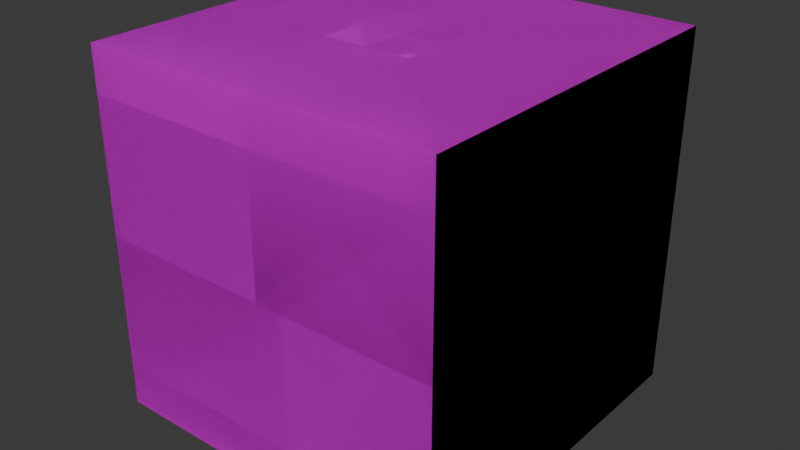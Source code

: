 # Source: models.blend  (saved by Blender 4.2.66; exported with 4.5.12 LTS)
import bpy
from mathutils import Matrix  # noqa: F401  (used for matrix-valued properties, if any)

bpy.ops.wm.read_factory_settings(use_empty=True)
scene = bpy.context.scene
scene.name = 'Scene'

# ---- collections
col_collection = bpy.data.collections.new('Collection'); scene.collection.children.link(col_collection)

# ---- images (referenced by path relative to the original .blend; pixels are not part of the script)
import os
ASSET_DIR = os.environ.get("B2B_ASSET_DIR", "")  # directory of the original .blend (textures are referenced by path, not embedded)
HERE = os.path.dirname(os.path.abspath(__file__))  # packed textures are extracted next to this script under _unpacked/

def load_image(name, relpath, width, height, colorspace="sRGB"):
    """Load a texture the original file referenced (path relative to the .blend, or extracted next to this script)."""
    p = next((c for c in (os.path.join(HERE, relpath), os.path.join(ASSET_DIR, relpath)) if relpath and os.path.exists(c)), "")
    if p:
        img = bpy.data.images.load(p, check_existing=True)
        img.name = name
    else:  # same state as the original file: an image datablock whose file is absent (Cycles renders it pink)
        img = bpy.data.images.new(name, width, height)
        img.source = "FILE"
        img.filepath = "//" + (relpath or name)
    img.colorspace_settings.name = colorspace
    return img
img_terrain_png = load_image('terrain.png', 'terrain.png', 1024, 1024, 'sRGB')

# ---- materials (node trees are filled in below, after node groups)
mat_material = bpy.data.materials.new('Material')
mat_material.alpha_threshold = 0.0
mat_material.use_transparent_shadow = False
mat_material.roughness = 0.5
mat_material.line_color = (0.0, 0.0, 0.0, 1.0)

# ---- material node trees
mat_material.use_nodes = True; mat_material.node_tree.nodes.clear()
_N = mat_material.node_tree.nodes; _L = mat_material.node_tree.links
n0 = _N.new('ShaderNodeOutputMaterial'); n0.name = 'Material Output'; n0.location = (300, 300)
n1 = _N.new('ShaderNodeBsdfPrincipled'); n1.name = 'Principled BSDF'; n1.location = (10, 300)
n1.inputs[3].default_value = 1.45
n2 = _N.new('ShaderNodeTexImage'); n2.name = 'Image Texture'; n2.location = (-280, 280)
n2.image = img_terrain_png
n2.interpolation = 'Closest'
_L.new(n1.outputs[0], n0.inputs[0])
_L.new(n2.outputs[0], n1.inputs[0])
n0.is_active_output = True

# ---- world
world_world = bpy.data.worlds.new('World'); scene.world = world_world
world_world.use_nodes = True; world_world.node_tree.nodes.clear()
_N = world_world.node_tree.nodes; _L = world_world.node_tree.links
n0 = _N.new('ShaderNodeOutputWorld'); n0.name = 'World Output'; n0.location = (300, 300)
n1 = _N.new('ShaderNodeBackground'); n1.name = 'Background'; n1.location = (10, 300)
n1.inputs[0].default_value = (0.05088, 0.05088, 0.05088, 1.0)
_L.new(n1.outputs[0], n0.inputs[0])
n0.is_active_output = True
world_world.color = (0.05088, 0.05088, 0.05088)
world_world.sun_shadow_jitter_overblur = 0.0

# ---- meshes
me_00_cube = bpy.data.meshes.new('00_Cube')
me_00_cube.from_pydata([(-0.5, -0.5, 0.5), (-0.5, 0.5, 0.5), (-0.5, -0.5, -0.5), (-0.5, 0.5, -0.5), (0.5, -0.5, 0.5), (0.5, 0.5, 0.5), (0.5, -0.5, -0.5), (0.5, 0.5, -0.5)], [], [(1, 2, 0), (3, 6, 2), (7, 4, 6), (5, 0, 4), (6, 0, 2), (3, 5, 7), (1, 3, 2), (3, 7, 6), (7, 5, 4), (5, 1, 0), (6, 4, 0), (3, 1, 5)])
_uv = me_00_cube.uv_layers.new(name='UVMap')
_uv.uv.foreach_set('vector', [0.125, 1.0, 0.0625, 0.9375, 0.125, 0.9375, 0.125, 1.0, 0.0625, 0.9375, 0.125, 0.9375, 0.125, 1.0, 0.0625, 0.9375, 0.125, 0.9375, 0.125, 1.0, 0.0625, 0.9375, 0.125, 0.9375, 0.125, 1.0, 0.0625, 0.9375, 0.0625, 1.0, 0.0625, 1.0, 0.125, 0.9375, 0.125, 1.0, 0.125, 1.0, 0.0625, 1.0, 0.0625, 0.9375, 0.125, 1.0, 0.0625, 1.0, 0.0625, 0.9375, 0.125, 1.0, 0.0625, 1.0, 0.0625, 0.9375, 0.125, 1.0, 0.0625, 1.0, 0.0625, 0.9375, 0.125, 1.0, 0.125, 0.9375, 0.0625, 0.9375, 0.0625, 1.0, 0.0625, 0.9375, 0.125, 0.9375])
me_00_cube.materials.append(mat_material)
me_00_cube.update()
me_00_cube.normals_split_custom_set([tuple(v) for v in zip(*[iter([-1.0, 0.0, 0.0, -1.0, 0.0, 0.0, -1.0, 0.0, 0.0, 0.0, 0.0, -1.0, 0.0, 0.0, -1.0, 0.0, 0.0, -1.0, 1.0, 0.0, 0.0, 1.0, 0.0, 0.0, 1.0, 0.0, 0.0, 0.0, 0.0, 1.0, 0.0, 0.0, 1.0, 0.0, 0.0, 1.0, 0.0, -1.0, 0.0, 0.0, -1.0, 0.0, 0.0, -1.0, 0.0, 0.0, 1.0, 0.0, 0.0, 1.0, 0.0, 0.0, 1.0, 0.0, -1.0, 0.0, 0.0, -1.0, 0.0, 0.0, -1.0, 0.0, 0.0, 0.0, 0.0, -1.0, 0.0, 0.0, -1.0, 0.0, 0.0, -1.0, 1.0, 0.0, 0.0, 1.0, 0.0, 0.0, 1.0, 0.0, 0.0, 0.0, 0.0, 1.0, 0.0, 0.0, 1.0, 0.0, 0.0, 1.0, 0.0, -1.0, 0.0, 0.0, -1.0, 0.0, 0.0, -1.0, 0.0, 0.0, 1.0, 0.0, 0.0, 1.0, 0.0, 0.0, 1.0, 0.0])] * 3)])
me_01_cross = bpy.data.meshes.new('01_Cross')
me_01_cross.from_pydata([(-0.3536, -0.5, 0.3536), (0.3536, -0.5, -0.3536), (-0.3536, 0.5, 0.3536), (0.3536, 0.5, -0.3536), (0.3536, -0.5, 0.3536), (-0.3536, -0.5, -0.3536), (0.3536, 0.5, 0.3536), (-0.3536, 0.5, -0.3536), (0.3536, -0.5, -0.3536), (-0.3536, -0.5, 0.3536), (0.3536, 0.5, -0.3536), (-0.3536, 0.5, 0.3536), (-0.3536, -0.5, -0.3536), (0.3536, -0.5, 0.3536), (-0.3536, 0.5, -0.3536), (0.3536, 0.5, 0.3536)], [], [(1, 2, 0), (5, 6, 4), (9, 10, 8), (13, 14, 12), (1, 3, 2), (5, 7, 6), (9, 11, 10), (13, 15, 14)])
_uv = me_01_cross.uv_layers.new(name='UVMap')
_uv.uv.foreach_set('vector', [1.0, 0.9375, 0.9375, 1.0, 0.9375, 0.9375, 1.0, 0.9375, 0.9375, 1.0, 0.9375, 0.9375, 1.0, 0.9375, 0.9375, 1.0, 0.9375, 0.9375, 1.0, 0.9375, 0.9375, 1.0, 0.9375, 0.9375, 1.0, 0.9375, 1.0, 1.0, 0.9375, 1.0, 1.0, 0.9375, 1.0, 1.0, 0.9375, 1.0, 1.0, 0.9375, 1.0, 1.0, 0.9375, 1.0, 1.0, 0.9375, 1.0, 1.0, 0.9375, 1.0])
me_01_cross.materials.append(mat_material)
me_01_cross.update()
me_01_cross.normals_split_custom_set([tuple(v) for v in zip(*[iter([0.7071, 0.0, 0.7071, 0.7071, 0.0, 0.7071, 0.7071, 0.0, 0.7071, 0.7071, 0.0, -0.7071, 0.7071, 0.0, -0.7071, 0.7071, 0.0, -0.7071, -0.7071, 0.0, -0.7071, -0.7071, 0.0, -0.7071, -0.7071, 0.0, -0.7071, -0.7071, 0.0, 0.7071, -0.7071, 0.0, 0.7071, -0.7071, 0.0, 0.7071, 0.7071, 0.0, 0.7071, 0.7071, 0.0, 0.7071, 0.7071, 0.0, 0.7071, 0.7071, 0.0, -0.7071, 0.7071, 0.0, -0.7071, 0.7071, 0.0, -0.7071, -0.7071, 0.0, -0.7071, -0.7071, 0.0, -0.7071, -0.7071, 0.0, -0.7071, -0.7071, 0.0, 0.7071, -0.7071, 0.0, 0.7071, -0.7071, 0.0, 0.7071])] * 3)])
me_02_fluid = bpy.data.meshes.new('02_Fluid')
me_02_fluid.from_pydata([(-0.5, -0.5, 0.5), (-0.5, 0.375, 0.5), (-0.5, -0.5, -0.5), (-0.5, 0.375, -0.5), (0.5, -0.5, 0.5), (0.5, 0.375, 0.5), (0.5, -0.5, -0.5), (0.5, 0.375, -0.5)], [], [(1, 2, 0), (3, 6, 2), (7, 4, 6), (5, 0, 4), (6, 0, 2), (3, 5, 7), (1, 3, 2), (3, 7, 6), (7, 5, 4), (5, 1, 0), (6, 4, 0), (3, 1, 5)])
_uv = me_02_fluid.uv_layers.new(name='UVMap')
_uv.uv.foreach_set('vector', [0.8125, 0.2422, 0.875, 0.1875, 0.8125, 0.1875, 0.8125, 0.2422, 0.875, 0.1875, 0.8125, 0.1875, 0.875, 0.2422, 0.8125, 0.1875, 0.875, 0.1875, 0.875, 0.2422, 0.8125, 0.1875, 0.875, 0.1875, 0.875, 0.25, 0.8125, 0.1875, 0.8125, 0.25, 0.8125, 0.25, 0.875, 0.1875, 0.875, 0.25, 0.8125, 0.2422, 0.875, 0.2422, 0.875, 0.1875, 0.8125, 0.2422, 0.875, 0.2422, 0.875, 0.1875, 0.875, 0.2422, 0.8125, 0.2422, 0.8125, 0.1875, 0.875, 0.2422, 0.8125, 0.2422, 0.8125, 0.1875, 0.875, 0.25, 0.875, 0.1875, 0.8125, 0.1875, 0.8125, 0.25, 0.8125, 0.1875, 0.875, 0.1875])
me_02_fluid.materials.append(mat_material)
me_02_fluid.update()
me_02_fluid.normals_split_custom_set([tuple(v) for v in zip(*[iter([-1.0, 0.0, 0.0, -1.0, 0.0, 0.0, -1.0, 0.0, 0.0, 0.0, 0.0, -1.0, 0.0, 0.0, -1.0, 0.0, 0.0, -1.0, 1.0, 0.0, 0.0, 1.0, 0.0, 0.0, 1.0, 0.0, 0.0, 0.0, 0.0, 1.0, 0.0, 0.0, 1.0, 0.0, 0.0, 1.0, 0.0, -1.0, 0.0, 0.0, -1.0, 0.0, 0.0, -1.0, 0.0, 0.0, 1.0, 0.0, 0.0, 1.0, 0.0, 0.0, 1.0, 0.0, -1.0, 0.0, 0.0, -1.0, 0.0, 0.0, -1.0, 0.0, 0.0, 0.0, 0.0, -1.0, 0.0, 0.0, -1.0, 0.0, 0.0, -1.0, 1.0, 0.0, 0.0, 1.0, 0.0, 0.0, 1.0, 0.0, 0.0, 0.0, 0.0, 1.0, 0.0, 0.0, 1.0, 0.0, 0.0, 1.0, 0.0, -1.0, 0.0, 0.0, -1.0, 0.0, 0.0, -1.0, 0.0, 0.0, 1.0, 0.0, 0.0, 1.0, 0.0, 0.0, 1.0, 0.0])] * 3)])
me_03_grass = bpy.data.meshes.new('03_Grass')
me_03_grass.from_pydata([(-0.5, -0.5, 0.5), (-0.5, 0.5, 0.5), (-0.5, -0.5, -0.5), (-0.5, 0.5, -0.5), (0.5, -0.5, 0.5), (0.5, 0.5, 0.5), (0.5, -0.5, -0.5), (0.5, 0.5, -0.5)], [], [(1, 2, 0), (3, 6, 2), (7, 4, 6), (5, 0, 4), (6, 0, 2), (3, 5, 7), (1, 3, 2), (3, 7, 6), (7, 5, 4), (5, 1, 0), (6, 4, 0), (3, 1, 5)])
_uv = me_03_grass.uv_layers.new(name='UVMap')
_uv.uv.foreach_set('vector', [0.25, 1.0, 0.1875, 0.9375, 0.25, 0.9375, 0.25, 1.0, 0.1875, 0.9375, 0.25, 0.9375, 0.25, 1.0, 0.1875, 0.9375, 0.25, 0.9375, 0.25, 1.0, 0.1875, 0.9375, 0.25, 0.9375, 0.1875, 1.0, 0.125, 0.9375, 0.125, 1.0, 0.0, 1.0, 0.0625, 0.9375, 0.0625, 1.0, 0.25, 1.0, 0.1875, 1.0, 0.1875, 0.9375, 0.25, 1.0, 0.1875, 1.0, 0.1875, 0.9375, 0.25, 1.0, 0.1875, 1.0, 0.1875, 0.9375, 0.25, 1.0, 0.1875, 1.0, 0.1875, 0.9375, 0.1875, 1.0, 0.1875, 0.9375, 0.125, 0.9375, 0.0, 1.0, 0.0, 0.9375, 0.0625, 0.9375])
me_03_grass.materials.append(mat_material)
me_03_grass.update()
me_03_grass.normals_split_custom_set([tuple(v) for v in zip(*[iter([-1.0, 0.0, 0.0, -1.0, 0.0, 0.0, -1.0, 0.0, 0.0, 0.0, 0.0, -1.0, 0.0, 0.0, -1.0, 0.0, 0.0, -1.0, 1.0, 0.0, 0.0, 1.0, 0.0, 0.0, 1.0, 0.0, 0.0, 0.0, 0.0, 1.0, 0.0, 0.0, 1.0, 0.0, 0.0, 1.0, 0.0, -1.0, 0.0, 0.0, -1.0, 0.0, 0.0, -1.0, 0.0, 0.0, 1.0, 0.0, 0.0, 1.0, 0.0, 0.0, 1.0, 0.0, -1.0, 0.0, 0.0, -1.0, 0.0, 0.0, -1.0, 0.0, 0.0, 0.0, 0.0, -1.0, 0.0, 0.0, -1.0, 0.0, 0.0, -1.0, 1.0, 0.0, 0.0, 1.0, 0.0, 0.0, 1.0, 0.0, 0.0, 0.0, 0.0, 1.0, 0.0, 0.0, 1.0, 0.0, 0.0, 1.0, 0.0, -1.0, 0.0, 0.0, -1.0, 0.0, 0.0, -1.0, 0.0, 0.0, 1.0, 0.0, 0.0, 1.0, 0.0, 0.0, 1.0, 0.0])] * 3)])
me_04_torch = bpy.data.meshes.new('04_Torch')
me_04_torch.from_pydata([(-0.0628, -0.5, 0.0625), (-0.0628, 0.125, 0.0625), (-0.0628, -0.5, -0.0625), (-0.0628, 0.125, -0.0625), (0.0628, -0.5, 0.0625), (0.0628, 0.125, 0.0625), (0.0628, -0.5, -0.0625), (0.0628, 0.125, -0.0625)], [], [(1, 2, 0), (3, 6, 2), (7, 4, 6), (5, 0, 4), (6, 0, 2), (3, 5, 7), (1, 3, 2), (3, 7, 6), (7, 5, 4), (5, 1, 0), (6, 4, 0), (3, 1, 5)])
_uv = me_04_torch.uv_layers.new(name='UVMap')
_uv.uv.foreach_set('vector', [0.03516, 0.6641, 0.02734, 0.625, 0.03516, 0.625, 0.03516, 0.6641, 0.02734, 0.625, 0.03516, 0.625, 0.03516, 0.6641, 0.02734, 0.625, 0.03516, 0.625, 0.03516, 0.6641, 0.02734, 0.625, 0.03516, 0.625, 0.03516, 0.6328, 0.02734, 0.625, 0.02734, 0.6328, 0.02734, 0.6641, 0.03516, 0.6562, 0.03516, 0.6641, 0.03516, 0.6641, 0.02734, 0.6641, 0.02734, 0.625, 0.03516, 0.6641, 0.02734, 0.6641, 0.02734, 0.625, 0.03516, 0.6641, 0.02734, 0.6641, 0.02734, 0.625, 0.03516, 0.6641, 0.02734, 0.6641, 0.02734, 0.625, 0.03516, 0.6328, 0.03516, 0.625, 0.02734, 0.625, 0.02734, 0.6641, 0.02734, 0.6562, 0.03516, 0.6562])
me_04_torch.materials.append(mat_material)
me_04_torch.update()
me_04_torch.normals_split_custom_set([tuple(v) for v in zip(*[iter([-1.0, 0.0, 0.0, -1.0, 0.0, 0.0, -1.0, 0.0, 0.0, 0.0, 0.0, -1.0, 0.0, 0.0, -1.0, 0.0, 0.0, -1.0, 1.0, 0.0, 0.0, 1.0, 0.0, 0.0, 1.0, 0.0, 0.0, 0.0, 0.0, 1.0, 0.0, 0.0, 1.0, 0.0, 0.0, 1.0, 0.0, -1.0, 0.0, 0.0, -1.0, 0.0, 0.0, -1.0, 0.0, 0.0, 1.0, 0.0, 0.0, 1.0, 0.0, 0.0, 1.0, 0.0, -1.0, 0.0, 0.0, -1.0, 0.0, 0.0, -1.0, 0.0, 0.0, 0.0, 0.0, -1.0, 0.0, 0.0, -1.0, 0.0, 0.0, -1.0, 1.0, 0.0, 0.0, 1.0, 0.0, 0.0, 1.0, 0.0, 0.0, 0.0, 0.0, 1.0, 0.0, 0.0, 1.0, 0.0, 0.0, 1.0, 0.0, -1.0, 0.0, 0.0, -1.0, 0.0, 0.0, -1.0, 0.0, 0.0, 1.0, 0.0, 0.0, 1.0, 0.0, 0.0, 1.0, 0.0])] * 3)])
me_05_slab = bpy.data.meshes.new('05_Slab')
me_05_slab.from_pydata([(-0.5, -0.5, 0.5), (-0.5, 0.0, 0.5), (-0.5, -0.5, -0.5), (-0.5, 0.0, -0.5), (0.5, -0.5, 0.5), (0.5, 0.0, 0.5), (0.5, -0.5, -0.5), (0.5, 0.0, -0.5)], [], [(1, 2, 0), (3, 6, 2), (7, 4, 6), (5, 0, 4), (6, 0, 2), (3, 5, 7), (1, 3, 2), (3, 7, 6), (7, 5, 4), (5, 1, 0), (6, 4, 0), (3, 1, 5)])
_uv = me_05_slab.uv_layers.new(name='UVMap')
_uv.uv.foreach_set('vector', [0.375, 0.9687, 0.3125, 0.9375, 0.375, 0.9375, 0.375, 0.9687, 0.3125, 0.9375, 0.375, 0.9375, 0.375, 0.9687, 0.3125, 0.9375, 0.375, 0.9375, 0.375, 0.9687, 0.3125, 0.9375, 0.375, 0.9375, 0.4375, 1.0, 0.375, 0.9375, 0.375, 1.0, 0.375, 1.0, 0.4375, 0.9375, 0.4375, 1.0, 0.375, 0.9687, 0.3125, 0.9687, 0.3125, 0.9375, 0.375, 0.9687, 0.3125, 0.9687, 0.3125, 0.9375, 0.375, 0.9687, 0.3125, 0.9687, 0.3125, 0.9375, 0.375, 0.9687, 0.3125, 0.9687, 0.3125, 0.9375, 0.4375, 1.0, 0.4375, 0.9375, 0.375, 0.9375, 0.375, 1.0, 0.375, 0.9375, 0.4375, 0.9375])
me_05_slab.materials.append(mat_material)
me_05_slab.update()
me_05_slab.normals_split_custom_set([tuple(v) for v in zip(*[iter([-1.0, 0.0, 0.0, -1.0, 0.0, 0.0, -1.0, 0.0, 0.0, 0.0, 0.0, -1.0, 0.0, 0.0, -1.0, 0.0, 0.0, -1.0, 1.0, 0.0, 0.0, 1.0, 0.0, 0.0, 1.0, 0.0, 0.0, 0.0, 0.0, 1.0, 0.0, 0.0, 1.0, 0.0, 0.0, 1.0, 0.0, -1.0, 0.0, 0.0, -1.0, 0.0, 0.0, -1.0, 0.0, 0.0, 1.0, 0.0, 0.0, 1.0, 0.0, 0.0, 1.0, 0.0, -1.0, 0.0, 0.0, -1.0, 0.0, 0.0, -1.0, 0.0, 0.0, 0.0, 0.0, -1.0, 0.0, 0.0, -1.0, 0.0, 0.0, -1.0, 1.0, 0.0, 0.0, 1.0, 0.0, 0.0, 1.0, 0.0, 0.0, 0.0, 0.0, 1.0, 0.0, 0.0, 1.0, 0.0, 0.0, 1.0, 0.0, -1.0, 0.0, 0.0, -1.0, 0.0, 0.0, -1.0, 0.0, 0.0, 1.0, 0.0, 0.0, 1.0, 0.0, 0.0, 1.0, 0.0])] * 3)])
me_06_stair = bpy.data.meshes.new('06_Stair')
me_06_stair.from_pydata([(-0.5, -0.5, -0.5), (-0.5, 0.0, -0.5), (0.5, -0.5, -0.5), (0.5, 0.0, -0.5), (-0.5, -0.5, 0.5), (-0.5, 0.0, 0.5), (0.5, -0.5, 0.5), (0.5, 0.0, 0.5), (0.0, -0.5, -0.5), (0.0, 0.0, -0.5), (0.0, -0.5, 0.5), (0.0, 0.0, 0.5), (0.0, 0.5, -0.5), (0.5, 0.5, -0.5), (0.5, 0.5, 0.5), (0.0, 0.5, 0.5)], [], [(9, 2, 8), (3, 6, 2), (11, 4, 10), (5, 0, 4), (10, 0, 8), (9, 5, 11), (7, 15, 11), (6, 8, 2), (7, 10, 6), (1, 8, 0), (13, 15, 14), (9, 13, 3), (3, 14, 7), (11, 12, 9), (9, 3, 2), (3, 7, 6), (11, 5, 4), (5, 1, 0), (10, 4, 0), (9, 1, 5), (7, 14, 15), (6, 10, 8), (7, 11, 10), (1, 9, 8), (13, 12, 15), (9, 12, 13), (3, 13, 14), (11, 15, 12)])
_uv = me_06_stair.uv_layers.new(name='UVMap')
_uv.uv.foreach_set('vector', [0.03125, 0.9062, 0.0, 0.875, 0.03125, 0.875, 0.0625, 0.9062, 0.0, 0.875, 0.0625, 0.875, 0.03125, 0.9062, 0.0, 0.875, 0.03125, 0.875, 0.0625, 0.9062, 0.0, 0.875, 0.0625, 0.875, 0.0625, 0.9062, 0.0, 0.875, 0.0, 0.9062, 0.0, 0.9062, 0.0625, 0.875, 0.0625, 0.9062, 0.0625, 0.9062, 0.03125, 0.9375, 0.03125, 0.9062, 0.0625, 0.9375, 0.0, 0.9062, 0.0, 0.9375, 0.0625, 0.9062, 0.03125, 0.875, 0.0625, 0.875, 0.0625, 0.9062, 0.03125, 0.875, 0.0625, 0.875, 0.0, 0.9375, 0.0625, 0.9062, 0.0625, 0.9375, 0.03125, 0.9062, 0.0, 0.9375, 0.0, 0.9062, 0.0625, 0.9062, 0.0, 0.9375, 0.0, 0.9062, 0.0625, 0.9062, 0.0, 0.9375, 0.0, 0.9062, 0.03125, 0.9062, 0.0, 0.9062, 0.0, 0.875, 0.0625, 0.9062, 0.0, 0.9062, 0.0, 0.875, 0.03125, 0.9062, 0.0, 0.9062, 0.0, 0.875, 0.0625, 0.9062, 0.0, 0.9062, 0.0, 0.875, 0.0625, 0.9062, 0.0625, 0.875, 0.0, 0.875, 0.0, 0.9062, 0.0, 0.875, 0.0625, 0.875, 0.0625, 0.9062, 0.0625, 0.9375, 0.03125, 0.9375, 0.0625, 0.9375, 0.0625, 0.9062, 0.0, 0.9062, 0.0625, 0.9062, 0.03125, 0.9062, 0.03125, 0.875, 0.0625, 0.9062, 0.03125, 0.9062, 0.03125, 0.875, 0.0, 0.9375, 0.0, 0.9062, 0.0625, 0.9062, 0.03125, 0.9062, 0.03125, 0.9375, 0.0, 0.9375, 0.0625, 0.9062, 0.0625, 0.9375, 0.0, 0.9375, 0.0625, 0.9062, 0.0625, 0.9375, 0.0, 0.9375])
me_06_stair.materials.append(mat_material)
me_06_stair.update()
me_06_stair.normals_split_custom_set([tuple(v) for v in zip(*[iter([0.0, 0.0, -1.0, 0.0, 0.0, -1.0, 0.0, 0.0, -1.0, 1.0, 0.0, 0.0, 1.0, 0.0, 0.0, 1.0, 0.0, 0.0, 0.0, 0.0, 1.0, 0.0, 0.0, 1.0, 0.0, 0.0, 1.0, -1.0, 0.0, 0.0, -1.0, 0.0, 0.0, -1.0, 0.0, 0.0, 0.0, -1.0, 0.0, 0.0, -1.0, 0.0, 0.0, -1.0, 0.0, 0.0, 1.0, 0.0, 0.0, 1.0, 0.0, 0.0, 1.0, 0.0, 0.0, 0.0, 1.0, 0.0, 0.0, 1.0, 0.0, 0.0, 1.0, 0.0, -1.0, 0.0, 0.0, -1.0, 0.0, 0.0, -1.0, 0.0, 0.0, 0.0, 1.0, 0.0, 0.0, 1.0, 0.0, 0.0, 1.0, 0.0, 0.0, -1.0, 0.0, 0.0, -1.0, 0.0, 0.0, -1.0, 0.0, 1.0, 0.0, 0.0, 1.0, 0.0, 0.0, 1.0, 0.0, 0.0, 0.0, -1.0, 0.0, 0.0, -1.0, 0.0, 0.0, -1.0, 1.0, 0.0, 0.0, 1.0, 0.0, 0.0, 1.0, 0.0, 0.0, -1.0, 0.0, 0.0, -1.0, 0.0, 0.0, -1.0, 0.0, 0.0, 0.0, 0.0, -1.0, 0.0, 0.0, -1.0, 0.0, 0.0, -1.0, 1.0, 0.0, 0.0, 1.0, 0.0, 0.0, 1.0, 0.0, 0.0, 0.0, 0.0, 1.0, 0.0, 0.0, 1.0, 0.0, 0.0, 1.0, -1.0, 0.0, 0.0, -1.0, 0.0, 0.0, -1.0, 0.0, 0.0, 0.0, -1.0, 0.0, 0.0, -1.0, 0.0, 0.0, -1.0, 0.0, 0.0, 1.0, 0.0, 0.0, 1.0, 0.0, 0.0, 1.0, 0.0, 0.0, 0.0, 1.0, 0.0, 0.0, 1.0, 0.0, 0.0, 1.0, 0.0, -1.0, 0.0, 0.0, -1.0, 0.0, 0.0, -1.0, 0.0, 0.0, 0.0, 1.0, 0.0, 0.0, 1.0, 0.0, 0.0, 1.0, 0.0, 0.0, -1.0, 0.0, 0.0, -1.0, 0.0, 0.0, -1.0, 0.0, 1.0, 0.0, 0.0, 1.0, 0.0, 0.0, 1.0, 0.0, 0.0, 0.0, -1.0, 0.0, 0.0, -1.0, 0.0, 0.0, -1.0, 1.0, 0.0, 0.0, 1.0, 0.0, 0.0, 1.0, 0.0, 0.0, -1.0, 0.0, 0.0, -1.0, 0.0, 0.0, -1.0, 0.0, 0.0])] * 3)])
me_07_fence = bpy.data.meshes.new('07_Fence')
me_07_fence.from_pydata([(-0.125, -0.5, 0.125), (-0.125, 0.5, 0.125), (-0.125, -0.5, -0.125), (-0.125, 0.5, -0.125), (0.125, -0.5, 0.125), (0.125, 0.5, 0.125), (0.125, -0.5, -0.125), (0.125, 0.5, -0.125)], [], [(1, 2, 0), (3, 6, 2), (7, 4, 6), (5, 0, 4), (6, 0, 2), (3, 5, 7), (1, 3, 2), (3, 7, 6), (7, 5, 4), (5, 1, 0), (6, 4, 0), (3, 1, 5)])
_uv = me_07_fence.uv_layers.new(name='UVMap')
_uv.uv.foreach_set('vector', [0.2891, 1.0, 0.2734, 0.9375, 0.2891, 0.9375, 0.2891, 1.0, 0.2734, 0.9375, 0.2891, 0.9375, 0.2891, 1.0, 0.2734, 0.9375, 0.2891, 0.9375, 0.2891, 1.0, 0.2734, 0.9375, 0.2891, 0.9375, 0.2891, 0.9766, 0.2734, 0.9609, 0.2734, 0.9766, 0.2734, 0.9766, 0.2891, 0.9609, 0.2891, 0.9766, 0.2891, 1.0, 0.2734, 1.0, 0.2734, 0.9375, 0.2891, 1.0, 0.2734, 1.0, 0.2734, 0.9375, 0.2891, 1.0, 0.2734, 1.0, 0.2734, 0.9375, 0.2891, 1.0, 0.2734, 1.0, 0.2734, 0.9375, 0.2891, 0.9766, 0.2891, 0.9609, 0.2734, 0.9609, 0.2734, 0.9766, 0.2734, 0.9609, 0.2891, 0.9609])
me_07_fence.materials.append(mat_material)
me_07_fence.update()
me_07_fence.normals_split_custom_set([tuple(v) for v in zip(*[iter([-1.0, 0.0, 0.0, -1.0, 0.0, 0.0, -1.0, 0.0, 0.0, 0.0, 0.0, -1.0, 0.0, 0.0, -1.0, 0.0, 0.0, -1.0, 1.0, 0.0, 0.0, 1.0, 0.0, 0.0, 1.0, 0.0, 0.0, 0.0, 0.0, 1.0, 0.0, 0.0, 1.0, 0.0, 0.0, 1.0, 0.0, -1.0, 0.0, 0.0, -1.0, 0.0, 0.0, -1.0, 0.0, 0.0, 1.0, 0.0, 0.0, 1.0, 0.0, 0.0, 1.0, 0.0, -1.0, 0.0, 0.0, -1.0, 0.0, 0.0, -1.0, 0.0, 0.0, 0.0, 0.0, -1.0, 0.0, 0.0, -1.0, 0.0, 0.0, -1.0, 1.0, 0.0, 0.0, 1.0, 0.0, 0.0, 1.0, 0.0, 0.0, 0.0, 0.0, 1.0, 0.0, 0.0, 1.0, 0.0, 0.0, 1.0, 0.0, -1.0, 0.0, 0.0, -1.0, 0.0, 0.0, -1.0, 0.0, 0.0, 1.0, 0.0, 0.0, 1.0, 0.0, 0.0, 1.0, 0.0])] * 3)])
me_00_cube_001 = bpy.data.meshes.new('00_Cube.001')
me_00_cube_001.from_pydata([(-0.5, -0.5, 0.5), (-0.5, -0.375, 0.5), (-0.5, -0.5, -0.5), (-0.5, -0.375, -0.5), (0.5, -0.5, 0.5), (0.5, -0.375, 0.5), (0.5, -0.5, -0.5), (0.5, -0.375, -0.5)], [], [(1, 2, 0), (3, 6, 2), (7, 4, 6), (5, 0, 4), (6, 0, 2), (3, 5, 7), (1, 3, 2), (3, 7, 6), (7, 5, 4), (5, 1, 0), (6, 4, 0), (3, 1, 5)])
_uv = me_00_cube_001.uv_layers.new(name='UVMap')
_uv.uv.foreach_set('vector', [0.1875, 0.6953, 0.125, 0.6875, 0.1875, 0.6875, 0.1875, 0.6953, 0.125, 0.6875, 0.1875, 0.6875, 0.1875, 0.6953, 0.125, 0.6875, 0.1875, 0.6875, 0.1875, 0.6953, 0.125, 0.6875, 0.1875, 0.6875, 0.1875, 0.75, 0.125, 0.6875, 0.125, 0.75, 0.125, 0.75, 0.1875, 0.6875, 0.1875, 0.75, 0.1875, 0.6953, 0.125, 0.6953, 0.125, 0.6875, 0.1875, 0.6953, 0.125, 0.6953, 0.125, 0.6875, 0.1875, 0.6953, 0.125, 0.6953, 0.125, 0.6875, 0.1875, 0.6953, 0.125, 0.6953, 0.125, 0.6875, 0.1875, 0.75, 0.1875, 0.6875, 0.125, 0.6875, 0.125, 0.75, 0.125, 0.6875, 0.1875, 0.6875])
me_00_cube_001.materials.append(mat_material)
me_00_cube_001.update()
me_00_cube_001.normals_split_custom_set([tuple(v) for v in zip(*[iter([-1.0, 0.0, 0.0, -1.0, 0.0, 0.0, -1.0, 0.0, 0.0, 0.0, -4.768e-07, -1.0, 0.0, -4.768e-07, -1.0, 0.0, -4.768e-07, -1.0, 1.0, 4.768e-07, 0.0, 1.0, 4.768e-07, 0.0, 1.0, 4.768e-07, 0.0, 0.0, 4.768e-07, 1.0, 0.0, 4.768e-07, 1.0, 0.0, 4.768e-07, 1.0, 0.0, -1.0, 0.0, 0.0, -1.0, 0.0, 0.0, -1.0, 0.0, 0.0, 1.0, 0.0, 0.0, 1.0, 0.0, 0.0, 1.0, 0.0, -1.0, 0.0, 0.0, -1.0, 0.0, 0.0, -1.0, 0.0, 0.0, 0.0, -4.768e-07, -1.0, 0.0, -4.768e-07, -1.0, 0.0, -4.768e-07, -1.0, 1.0, -4.768e-07, 0.0, 1.0, -4.768e-07, 0.0, 1.0, -4.768e-07, 0.0, 0.0, 4.768e-07, 1.0, 0.0, 4.768e-07, 1.0, 0.0, 4.768e-07, 1.0, 0.0, -1.0, 0.0, 0.0, -1.0, 0.0, 0.0, -1.0, 0.0, 0.0, 1.0, 0.0, 0.0, 1.0, 0.0, 0.0, 1.0, 0.0])] * 3)])
me_plane = bpy.data.meshes.new('Plane')
me_plane.from_pydata([(-0.5, -0.5, 0.0), (0.5, -0.5, 0.0), (-0.5, 0.5, 0.0), (0.5, 0.5, 0.0)], [], [(0, 1, 3, 2)])
_uv = me_plane.uv_layers.new(name='UVMap')
_uv.uv.foreach_set('vector', [0.1875, 0.625, 0.25, 0.625, 0.25, 0.6875, 0.1875, 0.6875])
me_plane.materials.append(mat_material)
me_plane.update()
me_00_cube_002 = bpy.data.meshes.new('00_Cube.002')
me_00_cube_002.from_pydata([(-0.5, -0.5, 0.5), (-0.5, 0.5, 0.5), (-0.5, -0.5, -0.5), (-0.5, 0.5, -0.5), (0.5, -0.5, 0.5), (0.5, 0.5, 0.5), (0.5, -0.5, -0.5), (0.5, 0.5, -0.5)], [], [(1, 2, 0), (3, 6, 2), (7, 4, 6), (5, 0, 4), (6, 0, 2), (3, 5, 7), (1, 3, 2), (3, 7, 6), (7, 5, 4), (5, 1, 0), (6, 4, 0), (3, 1, 5)])
_uv = me_00_cube_002.uv_layers.new(name='UVMap')
_uv.uv.foreach_set('vector', [0.0625, 0.25, 0.0, 0.1875, 0.0625, 0.1875, 0.0625, 0.25, 0.0, 0.1875, 0.0625, 0.1875, 0.0625, 0.25, 0.0, 0.1875, 0.0625, 0.1875, 0.0625, 0.25, 0.0, 0.1875, 0.0625, 0.1875, 0.0625, 0.1875, 0.0, 0.125, 0.0, 0.1875, 0.0, 0.3125, 0.0625, 0.25, 0.0625, 0.3125, 0.0625, 0.25, 0.0, 0.25, 0.0, 0.1875, 0.0625, 0.25, 0.0, 0.25, 0.0, 0.1875, 0.0625, 0.25, 0.0, 0.25, 0.0, 0.1875, 0.0625, 0.25, 0.0, 0.25, 0.0, 0.1875, 0.0625, 0.1875, 0.0625, 0.125, 0.0, 0.125, 0.0, 0.3125, 0.0, 0.25, 0.0625, 0.25])
me_00_cube_002.materials.append(mat_material)
me_00_cube_002.update()
me_00_cube_002.normals_split_custom_set([tuple(v) for v in zip(*[iter([-1.0, 0.0, 0.0, -1.0, 0.0, 0.0, -1.0, 0.0, 0.0, 0.0, 0.0, -1.0, 0.0, 0.0, -1.0, 0.0, 0.0, -1.0, 1.0, 0.0, 0.0, 1.0, 0.0, 0.0, 1.0, 0.0, 0.0, 0.0, 0.0, 1.0, 0.0, 0.0, 1.0, 0.0, 0.0, 1.0, 0.0, -1.0, 0.0, 0.0, -1.0, 0.0, 0.0, -1.0, 0.0, 0.0, 1.0, 0.0, 0.0, 1.0, 0.0, 0.0, 1.0, 0.0, -1.0, 0.0, 0.0, -1.0, 0.0, 0.0, -1.0, 0.0, 0.0, 0.0, 0.0, -1.0, 0.0, 0.0, -1.0, 0.0, 0.0, -1.0, 1.0, 0.0, 0.0, 1.0, 0.0, 0.0, 1.0, 0.0, 0.0, 0.0, 0.0, 1.0, 0.0, 0.0, 1.0, 0.0, 0.0, 1.0, 0.0, -1.0, 0.0, 0.0, -1.0, 0.0, 0.0, -1.0, 0.0, 0.0, 1.0, 0.0, 0.0, 1.0, 0.0, 0.0, 1.0, 0.0])] * 3)])
me_00_cube_003 = bpy.data.meshes.new('00_Cube.003')
me_00_cube_003.from_pydata([(-0.5, -0.5, 0.5), (-0.5, 0.5, 0.5), (-0.5, -0.5, -0.5), (-0.5, 0.5, -0.5), (0.5, -0.5, 0.5), (0.5, 0.5, 0.5), (0.5, -0.5, -0.5), (0.5, 0.5, -0.5)], [], [(1, 2, 0), (3, 6, 2), (7, 4, 6), (5, 0, 4), (6, 0, 2), (3, 5, 7), (1, 3, 2), (3, 7, 6), (7, 5, 4), (5, 1, 0), (6, 4, 0), (3, 1, 5)])
_uv = me_00_cube_003.uv_layers.new(name='UVMap')
_uv.uv.foreach_set('vector', [0.3125, 0.9375, 0.25, 0.875, 0.3125, 0.875, 0.3125, 0.9375, 0.25, 0.875, 0.3125, 0.875, 0.3125, 0.9375, 0.25, 0.875, 0.3125, 0.875, 0.3125, 0.9375, 0.25, 0.875, 0.3125, 0.875, 0.375, 0.9375, 0.3125, 0.875, 0.3125, 0.9375, 0.3125, 0.9375, 0.375, 0.875, 0.375, 0.9375, 0.3125, 0.9375, 0.25, 0.9375, 0.25, 0.875, 0.3125, 0.9375, 0.25, 0.9375, 0.25, 0.875, 0.3125, 0.9375, 0.25, 0.9375, 0.25, 0.875, 0.3125, 0.9375, 0.25, 0.9375, 0.25, 0.875, 0.375, 0.9375, 0.375, 0.875, 0.3125, 0.875, 0.3125, 0.9375, 0.3125, 0.875, 0.375, 0.875])
me_00_cube_003.materials.append(mat_material)
me_00_cube_003.update()
me_00_cube_003.normals_split_custom_set([tuple(v) for v in zip(*[iter([-1.0, 0.0, 0.0, -1.0, 0.0, 0.0, -1.0, 0.0, 0.0, 0.0, 0.0, -1.0, 0.0, 0.0, -1.0, 0.0, 0.0, -1.0, 1.0, 0.0, 0.0, 1.0, 0.0, 0.0, 1.0, 0.0, 0.0, 0.0, 0.0, 1.0, 0.0, 0.0, 1.0, 0.0, 0.0, 1.0, 0.0, -1.0, 0.0, 0.0, -1.0, 0.0, 0.0, -1.0, 0.0, 0.0, 1.0, 0.0, 0.0, 1.0, 0.0, 0.0, 1.0, 0.0, -1.0, 0.0, 0.0, -1.0, 0.0, 0.0, -1.0, 0.0, 0.0, 0.0, 0.0, -1.0, 0.0, 0.0, -1.0, 0.0, 0.0, -1.0, 1.0, 0.0, 0.0, 1.0, 0.0, 0.0, 1.0, 0.0, 0.0, 0.0, 0.0, 1.0, 0.0, 0.0, 1.0, 0.0, 0.0, 1.0, 0.0, -1.0, 0.0, 0.0, -1.0, 0.0, 0.0, -1.0, 0.0, 0.0, 1.0, 0.0, 0.0, 1.0, 0.0, 0.0, 1.0, 0.0])] * 3)])
me_00_cube_004 = bpy.data.meshes.new('00_Cube.004')
me_00_cube_004.from_pydata([(-0.5, -0.5, 0.5), (-0.5, 0.5, 0.5), (-0.5, -0.5, -0.5), (-0.5, 0.5, -0.5), (0.5, -0.5, 0.5), (0.5, 0.5, 0.5), (0.5, -0.5, -0.5), (0.5, 0.5, -0.5)], [], [(1, 2, 0), (3, 6, 2), (7, 4, 6), (5, 0, 4), (6, 0, 2), (3, 5, 7), (1, 3, 2), (3, 7, 6), (7, 5, 4), (5, 1, 0), (6, 4, 0), (3, 1, 5)])
_uv = me_00_cube_004.uv_layers.new(name='UVMap')
_uv.uv.foreach_set('vector', [0.3125, 0.5625, 0.25, 0.5, 0.3125, 0.5, 0.3125, 0.5625, 0.25, 0.5, 0.3125, 0.5, 0.3125, 0.5625, 0.25, 0.5, 0.3125, 0.5, 0.3125, 0.5625, 0.25, 0.5, 0.3125, 0.5, 0.375, 0.9375, 0.3125, 0.875, 0.3125, 0.9375, 0.3125, 0.9375, 0.375, 0.875, 0.375, 0.9375, 0.3125, 0.5625, 0.25, 0.5625, 0.25, 0.5, 0.3125, 0.5625, 0.25, 0.5625, 0.25, 0.5, 0.3125, 0.5625, 0.25, 0.5625, 0.25, 0.5, 0.3125, 0.5625, 0.25, 0.5625, 0.25, 0.5, 0.375, 0.9375, 0.375, 0.875, 0.3125, 0.875, 0.3125, 0.9375, 0.3125, 0.875, 0.375, 0.875])
me_00_cube_004.materials.append(mat_material)
me_00_cube_004.update()
me_00_cube_004.normals_split_custom_set([tuple(v) for v in zip(*[iter([-1.0, 0.0, 0.0, -1.0, 0.0, 0.0, -1.0, 0.0, 0.0, 0.0, 0.0, -1.0, 0.0, 0.0, -1.0, 0.0, 0.0, -1.0, 1.0, 0.0, 0.0, 1.0, 0.0, 0.0, 1.0, 0.0, 0.0, 0.0, 0.0, 1.0, 0.0, 0.0, 1.0, 0.0, 0.0, 1.0, 0.0, -1.0, 0.0, 0.0, -1.0, 0.0, 0.0, -1.0, 0.0, 0.0, 1.0, 0.0, 0.0, 1.0, 0.0, 0.0, 1.0, 0.0, -1.0, 0.0, 0.0, -1.0, 0.0, 0.0, -1.0, 0.0, 0.0, 0.0, 0.0, -1.0, 0.0, 0.0, -1.0, 0.0, 0.0, -1.0, 1.0, 0.0, 0.0, 1.0, 0.0, 0.0, 1.0, 0.0, 0.0, 0.0, 0.0, 1.0, 0.0, 0.0, 1.0, 0.0, 0.0, 1.0, 0.0, -1.0, 0.0, 0.0, -1.0, 0.0, 0.0, -1.0, 0.0, 0.0, 1.0, 0.0, 0.0, 1.0, 0.0, 0.0, 1.0, 0.0])] * 3)])
me_00_cube_005 = bpy.data.meshes.new('00_Cube.005')
me_00_cube_005.from_pydata([(-0.5, -0.5, 0.5), (-0.5, 0.5, 0.5), (-0.5, -0.5, -0.5), (-0.5, 0.5, -0.5), (0.5, -0.5, 0.5), (0.5, 0.5, 0.5), (0.5, -0.5, -0.5), (0.5, 0.5, -0.5)], [], [(1, 2, 0), (3, 6, 2), (7, 4, 6), (5, 0, 4), (6, 0, 2), (3, 5, 7), (1, 3, 2), (3, 7, 6), (7, 5, 4), (5, 1, 0), (6, 4, 0), (3, 1, 5)])
_uv = me_00_cube_005.uv_layers.new(name='UVMap')
_uv.uv.foreach_set('vector', [0.375, 0.5625, 0.3125, 0.5, 0.375, 0.5, 0.375, 0.5625, 0.3125, 0.5, 0.375, 0.5, 0.375, 0.5625, 0.3125, 0.5, 0.375, 0.5, 0.375, 0.5625, 0.3125, 0.5, 0.375, 0.5, 0.375, 0.9375, 0.3125, 0.875, 0.3125, 0.9375, 0.3125, 0.9375, 0.375, 0.875, 0.375, 0.9375, 0.375, 0.5625, 0.3125, 0.5625, 0.3125, 0.5, 0.375, 0.5625, 0.3125, 0.5625, 0.3125, 0.5, 0.375, 0.5625, 0.3125, 0.5625, 0.3125, 0.5, 0.375, 0.5625, 0.3125, 0.5625, 0.3125, 0.5, 0.375, 0.9375, 0.375, 0.875, 0.3125, 0.875, 0.3125, 0.9375, 0.3125, 0.875, 0.375, 0.875])
me_00_cube_005.materials.append(mat_material)
me_00_cube_005.update()
me_00_cube_005.normals_split_custom_set([tuple(v) for v in zip(*[iter([-1.0, 0.0, 0.0, -1.0, 0.0, 0.0, -1.0, 0.0, 0.0, 0.0, 0.0, -1.0, 0.0, 0.0, -1.0, 0.0, 0.0, -1.0, 1.0, 0.0, 0.0, 1.0, 0.0, 0.0, 1.0, 0.0, 0.0, 0.0, 0.0, 1.0, 0.0, 0.0, 1.0, 0.0, 0.0, 1.0, 0.0, -1.0, 0.0, 0.0, -1.0, 0.0, 0.0, -1.0, 0.0, 0.0, 1.0, 0.0, 0.0, 1.0, 0.0, 0.0, 1.0, 0.0, -1.0, 0.0, 0.0, -1.0, 0.0, 0.0, -1.0, 0.0, 0.0, 0.0, 0.0, -1.0, 0.0, 0.0, -1.0, 0.0, 0.0, -1.0, 1.0, 0.0, 0.0, 1.0, 0.0, 0.0, 1.0, 0.0, 0.0, 0.0, 0.0, 1.0, 0.0, 0.0, 1.0, 0.0, 0.0, 1.0, 0.0, -1.0, 0.0, 0.0, -1.0, 0.0, 0.0, -1.0, 0.0, 0.0, 1.0, 0.0, 0.0, 1.0, 0.0, 0.0, 1.0, 0.0])] * 3)])
me_00_cube_006 = bpy.data.meshes.new('00_Cube.006')
me_00_cube_006.from_pydata([(-0.5, -0.5, 0.5), (-0.5, 0.5, 0.5), (-0.5, -0.5, -0.5), (-0.5, 0.5, -0.5), (0.5, -0.5, 0.5), (0.5, 0.5, 0.5), (0.5, -0.5, -0.5), (0.5, 0.5, -0.5)], [], [(1, 2, 0), (3, 6, 2), (7, 4, 6), (5, 0, 4), (6, 0, 2), (3, 5, 7), (1, 3, 2), (3, 7, 6), (7, 5, 4), (5, 1, 0), (6, 4, 0), (3, 1, 5)])
_uv = me_00_cube_006.uv_layers.new(name='UVMap')
_uv.uv.foreach_set('vector', [0.4375, 0.5625, 0.375, 0.5, 0.4375, 0.5, 0.5, 0.5625, 0.4375, 0.5, 0.5, 0.5, 0.4375, 0.5625, 0.375, 0.5, 0.4375, 0.5, 0.4375, 0.5625, 0.375, 0.5, 0.4375, 0.5, 0.4375, 0.625, 0.375, 0.5625, 0.375, 0.625, 0.375, 0.625, 0.4375, 0.5625, 0.4375, 0.625, 0.4375, 0.5625, 0.375, 0.5625, 0.375, 0.5, 0.5, 0.5625, 0.4375, 0.5625, 0.4375, 0.5, 0.4375, 0.5625, 0.375, 0.5625, 0.375, 0.5, 0.4375, 0.5625, 0.375, 0.5625, 0.375, 0.5, 0.4375, 0.625, 0.4375, 0.5625, 0.375, 0.5625, 0.375, 0.625, 0.375, 0.5625, 0.4375, 0.5625])
me_00_cube_006.materials.append(mat_material)
me_00_cube_006.update()
me_00_cube_006.normals_split_custom_set([tuple(v) for v in zip(*[iter([-1.0, 0.0, 0.0, -1.0, 0.0, 0.0, -1.0, 0.0, 0.0, 0.0, 0.0, -1.0, 0.0, 0.0, -1.0, 0.0, 0.0, -1.0, 1.0, 0.0, 0.0, 1.0, 0.0, 0.0, 1.0, 0.0, 0.0, 0.0, 0.0, 1.0, 0.0, 0.0, 1.0, 0.0, 0.0, 1.0, 0.0, -1.0, 0.0, 0.0, -1.0, 0.0, 0.0, -1.0, 0.0, 0.0, 1.0, 0.0, 0.0, 1.0, 0.0, 0.0, 1.0, 0.0, -1.0, 0.0, 0.0, -1.0, 0.0, 0.0, -1.0, 0.0, 0.0, 0.0, 0.0, -1.0, 0.0, 0.0, -1.0, 0.0, 0.0, -1.0, 1.0, 0.0, 0.0, 1.0, 0.0, 0.0, 1.0, 0.0, 0.0, 0.0, 0.0, 1.0, 0.0, 0.0, 1.0, 0.0, 0.0, 1.0, 0.0, -1.0, 0.0, 0.0, -1.0, 0.0, 0.0, -1.0, 0.0, 0.0, 1.0, 0.0, 0.0, 1.0, 0.0, 0.0, 1.0, 0.0])] * 3)])
me_00_cube_008 = bpy.data.meshes.new('00_Cube.008')
me_00_cube_008.from_pydata([(-0.5, -0.5, 0.5), (-0.5, 0.5, 0.5), (-0.5, -0.5, -0.5), (-0.5, 0.5, -0.5), (0.5, -0.5, 0.5), (0.5, 0.5, 0.5), (0.5, -0.5, -0.5), (0.5, 0.5, -0.5)], [], [(1, 2, 0), (3, 6, 2), (7, 4, 6), (5, 0, 4), (6, 0, 2), (3, 5, 7), (1, 3, 2), (3, 7, 6), (7, 5, 4), (5, 1, 0), (6, 4, 0), (3, 1, 5)])
_uv = me_00_cube_008.uv_layers.new(name='UVMap')
_uv.uv.foreach_set('vector', [0.1875, 1.0, 0.125, 0.9375, 0.1875, 0.9375, 0.1875, 1.0, 0.125, 0.9375, 0.1875, 0.9375, 0.1875, 1.0, 0.125, 0.9375, 0.1875, 0.9375, 0.1875, 1.0, 0.125, 0.9375, 0.1875, 0.9375, 0.1875, 1.0, 0.125, 0.9375, 0.125, 1.0, 0.125, 1.0, 0.1875, 0.9375, 0.1875, 1.0, 0.1875, 1.0, 0.125, 1.0, 0.125, 0.9375, 0.1875, 1.0, 0.125, 1.0, 0.125, 0.9375, 0.1875, 1.0, 0.125, 1.0, 0.125, 0.9375, 0.1875, 1.0, 0.125, 1.0, 0.125, 0.9375, 0.1875, 1.0, 0.1875, 0.9375, 0.125, 0.9375, 0.125, 1.0, 0.125, 0.9375, 0.1875, 0.9375])
me_00_cube_008.materials.append(mat_material)
me_00_cube_008.update()
me_00_cube_008.normals_split_custom_set([tuple(v) for v in zip(*[iter([-1.0, 0.0, 0.0, -1.0, 0.0, 0.0, -1.0, 0.0, 0.0, 0.0, 0.0, -1.0, 0.0, 0.0, -1.0, 0.0, 0.0, -1.0, 1.0, 0.0, 0.0, 1.0, 0.0, 0.0, 1.0, 0.0, 0.0, 0.0, 0.0, 1.0, 0.0, 0.0, 1.0, 0.0, 0.0, 1.0, 0.0, -1.0, 0.0, 0.0, -1.0, 0.0, 0.0, -1.0, 0.0, 0.0, 1.0, 0.0, 0.0, 1.0, 0.0, 0.0, 1.0, 0.0, -1.0, 0.0, 0.0, -1.0, 0.0, 0.0, -1.0, 0.0, 0.0, 0.0, 0.0, -1.0, 0.0, 0.0, -1.0, 0.0, 0.0, -1.0, 1.0, 0.0, 0.0, 1.0, 0.0, 0.0, 1.0, 0.0, 0.0, 0.0, 0.0, 1.0, 0.0, 0.0, 1.0, 0.0, 0.0, 1.0, 0.0, -1.0, 0.0, 0.0, -1.0, 0.0, 0.0, -1.0, 0.0, 0.0, 1.0, 0.0, 0.0, 1.0, 0.0, 0.0, 1.0, 0.0])] * 3)])
me_00_cube_009 = bpy.data.meshes.new('00_Cube.009')
me_00_cube_009.from_pydata([(-0.5, -0.5, 0.5), (-0.5, 0.5, 0.5), (-0.5, -0.5, -0.5), (-0.5, 0.5, -0.5), (0.5, -0.5, 0.5), (0.5, 0.5, 0.5), (0.5, -0.5, -0.5), (0.5, 0.5, -0.5)], [], [(1, 2, 0), (3, 6, 2), (7, 4, 6), (5, 0, 4), (6, 0, 2), (3, 5, 7), (1, 3, 2), (3, 7, 6), (7, 5, 4), (5, 1, 0), (6, 4, 0), (3, 1, 5)])
_uv = me_00_cube_009.uv_layers.new(name='UVMap')
_uv.uv.foreach_set('vector', [0.0625, 0.9375, 0.0, 0.875, 0.0625, 0.875, 0.0625, 0.9375, 0.0, 0.875, 0.0625, 0.875, 0.0625, 0.9375, 0.0, 0.875, 0.0625, 0.875, 0.0625, 0.9375, 0.0, 0.875, 0.0625, 0.875, 0.0625, 0.9375, 0.0, 0.875, 0.0, 0.9375, 0.0, 0.9375, 0.0625, 0.875, 0.0625, 0.9375, 0.0625, 0.9375, 0.0, 0.9375, 0.0, 0.875, 0.0625, 0.9375, 0.0, 0.9375, 0.0, 0.875, 0.0625, 0.9375, 0.0, 0.9375, 0.0, 0.875, 0.0625, 0.9375, 0.0, 0.9375, 0.0, 0.875, 0.0625, 0.9375, 0.0625, 0.875, 0.0, 0.875, 0.0, 0.9375, 0.0, 0.875, 0.0625, 0.875])
me_00_cube_009.materials.append(mat_material)
me_00_cube_009.update()
me_00_cube_009.normals_split_custom_set([tuple(v) for v in zip(*[iter([-1.0, 0.0, 0.0, -1.0, 0.0, 0.0, -1.0, 0.0, 0.0, 0.0, 0.0, -1.0, 0.0, 0.0, -1.0, 0.0, 0.0, -1.0, 1.0, 0.0, 0.0, 1.0, 0.0, 0.0, 1.0, 0.0, 0.0, 0.0, 0.0, 1.0, 0.0, 0.0, 1.0, 0.0, 0.0, 1.0, 0.0, -1.0, 0.0, 0.0, -1.0, 0.0, 0.0, -1.0, 0.0, 0.0, 1.0, 0.0, 0.0, 1.0, 0.0, 0.0, 1.0, 0.0, -1.0, 0.0, 0.0, -1.0, 0.0, 0.0, -1.0, 0.0, 0.0, 0.0, 0.0, -1.0, 0.0, 0.0, -1.0, 0.0, 0.0, -1.0, 1.0, 0.0, 0.0, 1.0, 0.0, 0.0, 1.0, 0.0, 0.0, 0.0, 0.0, 1.0, 0.0, 0.0, 1.0, 0.0, 0.0, 1.0, 0.0, -1.0, 0.0, 0.0, -1.0, 0.0, 0.0, -1.0, 0.0, 0.0, 1.0, 0.0, 0.0, 1.0, 0.0, 0.0, 1.0, 0.0])] * 3)])
me_00_cube_010 = bpy.data.meshes.new('00_Cube.010')
me_00_cube_010.from_pydata([(-0.5, -0.5, 0.5), (-0.5, 0.5, 0.5), (-0.5, -0.5, -0.5), (-0.5, 0.5, -0.5), (0.5, -0.5, 0.5), (0.5, 0.5, 0.5), (0.5, -0.5, -0.5), (0.5, 0.5, -0.5)], [], [(1, 2, 0), (3, 6, 2), (7, 4, 6), (5, 0, 4), (6, 0, 2), (3, 5, 7), (1, 3, 2), (3, 7, 6), (7, 5, 4), (5, 1, 0), (6, 4, 0), (3, 1, 5)])
_uv = me_00_cube_010.uv_layers.new(name='UVMap')
_uv.uv.foreach_set('vector', [0.3125, 1.0, 0.25, 0.9375, 0.3125, 0.9375, 0.3125, 1.0, 0.25, 0.9375, 0.3125, 0.9375, 0.3125, 1.0, 0.25, 0.9375, 0.3125, 0.9375, 0.3125, 1.0, 0.25, 0.9375, 0.3125, 0.9375, 0.3125, 1.0, 0.25, 0.9375, 0.25, 1.0, 0.25, 1.0, 0.3125, 0.9375, 0.3125, 1.0, 0.3125, 1.0, 0.25, 1.0, 0.25, 0.9375, 0.3125, 1.0, 0.25, 1.0, 0.25, 0.9375, 0.3125, 1.0, 0.25, 1.0, 0.25, 0.9375, 0.3125, 1.0, 0.25, 1.0, 0.25, 0.9375, 0.3125, 1.0, 0.3125, 0.9375, 0.25, 0.9375, 0.25, 1.0, 0.25, 0.9375, 0.3125, 0.9375])
me_00_cube_010.materials.append(mat_material)
me_00_cube_010.update()
me_00_cube_010.normals_split_custom_set([tuple(v) for v in zip(*[iter([-1.0, 0.0, 0.0, -1.0, 0.0, 0.0, -1.0, 0.0, 0.0, 0.0, 0.0, -1.0, 0.0, 0.0, -1.0, 0.0, 0.0, -1.0, 1.0, 0.0, 0.0, 1.0, 0.0, 0.0, 1.0, 0.0, 0.0, 0.0, 0.0, 1.0, 0.0, 0.0, 1.0, 0.0, 0.0, 1.0, 0.0, -1.0, 0.0, 0.0, -1.0, 0.0, 0.0, -1.0, 0.0, 0.0, 1.0, 0.0, 0.0, 1.0, 0.0, 0.0, 1.0, 0.0, -1.0, 0.0, 0.0, -1.0, 0.0, 0.0, -1.0, 0.0, 0.0, 0.0, 0.0, -1.0, 0.0, 0.0, -1.0, 0.0, 0.0, -1.0, 1.0, 0.0, 0.0, 1.0, 0.0, 0.0, 1.0, 0.0, 0.0, 0.0, 0.0, 1.0, 0.0, 0.0, 1.0, 0.0, 0.0, 1.0, 0.0, -1.0, 0.0, 0.0, -1.0, 0.0, 0.0, -1.0, 0.0, 0.0, 1.0, 0.0, 0.0, 1.0, 0.0, 0.0, 1.0, 0.0])] * 3)])
me_00_cube_012 = bpy.data.meshes.new('00_Cube.012')
me_00_cube_012.from_pydata([(-0.5, -0.5, 0.5), (-0.5, 0.5, 0.5), (-0.5, -0.5, -0.5), (-0.5, 0.5, -0.5), (0.5, -0.5, 0.5), (0.5, 0.5, 0.5), (0.5, -0.5, -0.5), (0.5, 0.5, -0.5)], [], [(1, 2, 0), (3, 6, 2), (7, 4, 6), (5, 0, 4), (6, 0, 2), (3, 5, 7), (1, 3, 2), (3, 7, 6), (7, 5, 4), (5, 1, 0), (6, 4, 0), (3, 1, 5)])
_uv = me_00_cube_012.uv_layers.new(name='UVMap')
_uv.uv.foreach_set('vector', [0.125, 0.9375, 0.0625, 0.875, 0.125, 0.875, 0.125, 0.9375, 0.0625, 0.875, 0.125, 0.875, 0.125, 0.9375, 0.0625, 0.875, 0.125, 0.875, 0.125, 0.9375, 0.0625, 0.875, 0.125, 0.875, 0.125, 0.9375, 0.0625, 0.875, 0.0625, 0.9375, 0.0625, 0.9375, 0.125, 0.875, 0.125, 0.9375, 0.125, 0.9375, 0.0625, 0.9375, 0.0625, 0.875, 0.125, 0.9375, 0.0625, 0.9375, 0.0625, 0.875, 0.125, 0.9375, 0.0625, 0.9375, 0.0625, 0.875, 0.125, 0.9375, 0.0625, 0.9375, 0.0625, 0.875, 0.125, 0.9375, 0.125, 0.875, 0.0625, 0.875, 0.0625, 0.9375, 0.0625, 0.875, 0.125, 0.875])
me_00_cube_012.materials.append(mat_material)
me_00_cube_012.update()
me_00_cube_012.normals_split_custom_set([tuple(v) for v in zip(*[iter([-1.0, 0.0, 0.0, -1.0, 0.0, 0.0, -1.0, 0.0, 0.0, 0.0, 0.0, -1.0, 0.0, 0.0, -1.0, 0.0, 0.0, -1.0, 1.0, 0.0, 0.0, 1.0, 0.0, 0.0, 1.0, 0.0, 0.0, 0.0, 0.0, 1.0, 0.0, 0.0, 1.0, 0.0, 0.0, 1.0, 0.0, -1.0, 0.0, 0.0, -1.0, 0.0, 0.0, -1.0, 0.0, 0.0, 1.0, 0.0, 0.0, 1.0, 0.0, 0.0, 1.0, 0.0, -1.0, 0.0, 0.0, -1.0, 0.0, 0.0, -1.0, 0.0, 0.0, 0.0, 0.0, -1.0, 0.0, 0.0, -1.0, 0.0, 0.0, -1.0, 1.0, 0.0, 0.0, 1.0, 0.0, 0.0, 1.0, 0.0, 0.0, 0.0, 0.0, 1.0, 0.0, 0.0, 1.0, 0.0, 0.0, 1.0, 0.0, -1.0, 0.0, 0.0, -1.0, 0.0, 0.0, -1.0, 0.0, 0.0, 1.0, 0.0, 0.0, 1.0, 0.0, 0.0, 1.0, 0.0])] * 3)])
me_02_fluid_001 = bpy.data.meshes.new('02_Fluid.001')
me_02_fluid_001.from_pydata([(-0.5, -0.5, 0.5), (-0.5, 0.375, 0.5), (-0.5, -0.5, -0.5), (-0.5, 0.375, -0.5), (0.5, -0.5, 0.5), (0.5, 0.375, 0.5), (0.5, -0.5, -0.5), (0.5, 0.375, -0.5)], [], [(1, 2, 0), (3, 6, 2), (7, 4, 6), (5, 0, 4), (6, 0, 2), (3, 5, 7), (1, 3, 2), (3, 7, 6), (7, 5, 4), (5, 1, 0), (6, 4, 0), (3, 1, 5)])
_uv = me_02_fluid_001.uv_layers.new(name='UVMap')
_uv.uv.foreach_set('vector', [0.8125, 0.2422, 0.875, 0.1875, 0.8125, 0.1875, 0.8125, 0.2422, 0.875, 0.1875, 0.8125, 0.1875, 0.875, 0.2422, 0.8125, 0.1875, 0.875, 0.1875, 0.875, 0.2422, 0.8125, 0.1875, 0.875, 0.1875, 0.875, 0.25, 0.8125, 0.1875, 0.8125, 0.25, 0.8125, 0.25, 0.875, 0.1875, 0.875, 0.25, 0.8125, 0.2422, 0.875, 0.2422, 0.875, 0.1875, 0.8125, 0.2422, 0.875, 0.2422, 0.875, 0.1875, 0.875, 0.2422, 0.8125, 0.2422, 0.8125, 0.1875, 0.875, 0.2422, 0.8125, 0.2422, 0.8125, 0.1875, 0.875, 0.25, 0.875, 0.1875, 0.8125, 0.1875, 0.8125, 0.25, 0.8125, 0.1875, 0.875, 0.1875])
me_02_fluid_001.materials.append(mat_material)
me_02_fluid_001.update()
me_02_fluid_001.normals_split_custom_set([tuple(v) for v in zip(*[iter([-1.0, 0.0, 0.0, -1.0, 0.0, 0.0, -1.0, 0.0, 0.0, 0.0, 0.0, -1.0, 0.0, 0.0, -1.0, 0.0, 0.0, -1.0, 1.0, 0.0, 0.0, 1.0, 0.0, 0.0, 1.0, 0.0, 0.0, 0.0, 0.0, 1.0, 0.0, 0.0, 1.0, 0.0, 0.0, 1.0, 0.0, -1.0, 0.0, 0.0, -1.0, 0.0, 0.0, -1.0, 0.0, 0.0, 1.0, 0.0, 0.0, 1.0, 0.0, 0.0, 1.0, 0.0, -1.0, 0.0, 0.0, -1.0, 0.0, 0.0, -1.0, 0.0, 0.0, 0.0, 0.0, -1.0, 0.0, 0.0, -1.0, 0.0, 0.0, -1.0, 1.0, 0.0, 0.0, 1.0, 0.0, 0.0, 1.0, 0.0, 0.0, 0.0, 0.0, 1.0, 0.0, 0.0, 1.0, 0.0, 0.0, 1.0, 0.0, -1.0, 0.0, 0.0, -1.0, 0.0, 0.0, -1.0, 0.0, 0.0, 1.0, 0.0, 0.0, 1.0, 0.0, 0.0, 1.0, 0.0])] * 3)])
me_00_cube_013 = bpy.data.meshes.new('00_Cube.013')
me_00_cube_013.from_pydata([(-0.5, -0.5, 0.5), (-0.5, 0.5, 0.5), (-0.5, -0.5, -0.5), (-0.5, 0.5, -0.5), (0.5, -0.5, 0.5), (0.5, 0.5, 0.5), (0.5, -0.5, -0.5), (0.5, 0.5, -0.5)], [], [(1, 2, 0), (3, 6, 2), (7, 4, 6), (5, 0, 4), (6, 0, 2), (3, 5, 7), (1, 3, 2), (3, 7, 6), (7, 5, 4), (5, 1, 0), (6, 4, 0), (3, 1, 5)])
_uv = me_00_cube_013.uv_layers.new(name='UVMap')
_uv.uv.foreach_set('vector', [0.1875, 0.9375, 0.125, 0.875, 0.1875, 0.875, 0.1875, 0.9375, 0.125, 0.875, 0.1875, 0.875, 0.1875, 0.9375, 0.125, 0.875, 0.1875, 0.875, 0.1875, 0.9375, 0.125, 0.875, 0.1875, 0.875, 0.1875, 0.9375, 0.125, 0.875, 0.125, 0.9375, 0.125, 0.9375, 0.1875, 0.875, 0.1875, 0.9375, 0.1875, 0.9375, 0.125, 0.9375, 0.125, 0.875, 0.1875, 0.9375, 0.125, 0.9375, 0.125, 0.875, 0.1875, 0.9375, 0.125, 0.9375, 0.125, 0.875, 0.1875, 0.9375, 0.125, 0.9375, 0.125, 0.875, 0.1875, 0.9375, 0.1875, 0.875, 0.125, 0.875, 0.125, 0.9375, 0.125, 0.875, 0.1875, 0.875])
me_00_cube_013.materials.append(mat_material)
me_00_cube_013.update()
me_00_cube_013.normals_split_custom_set([tuple(v) for v in zip(*[iter([-1.0, 0.0, 0.0, -1.0, 0.0, 0.0, -1.0, 0.0, 0.0, 0.0, 0.0, -1.0, 0.0, 0.0, -1.0, 0.0, 0.0, -1.0, 1.0, 0.0, 0.0, 1.0, 0.0, 0.0, 1.0, 0.0, 0.0, 0.0, 0.0, 1.0, 0.0, 0.0, 1.0, 0.0, 0.0, 1.0, 0.0, -1.0, 0.0, 0.0, -1.0, 0.0, 0.0, -1.0, 0.0, 0.0, 1.0, 0.0, 0.0, 1.0, 0.0, 0.0, 1.0, 0.0, -1.0, 0.0, 0.0, -1.0, 0.0, 0.0, -1.0, 0.0, 0.0, 0.0, 0.0, -1.0, 0.0, 0.0, -1.0, 0.0, 0.0, -1.0, 1.0, 0.0, 0.0, 1.0, 0.0, 0.0, 1.0, 0.0, 0.0, 0.0, 0.0, 1.0, 0.0, 0.0, 1.0, 0.0, 0.0, 1.0, 0.0, -1.0, 0.0, 0.0, -1.0, 0.0, 0.0, -1.0, 0.0, 0.0, 1.0, 0.0, 0.0, 1.0, 0.0, 0.0, 1.0, 0.0])] * 3)])
me_00_cube_014 = bpy.data.meshes.new('00_Cube.014')
me_00_cube_014.from_pydata([(-0.5, -0.5, 0.5), (-0.5, 0.5, 0.5), (-0.5, -0.5, -0.5), (-0.5, 0.5, -0.5), (0.5, -0.5, 0.5), (0.5, 0.5, 0.5), (0.5, -0.5, -0.5), (0.5, 0.5, -0.5)], [], [(1, 2, 0), (3, 6, 2), (7, 4, 6), (5, 0, 4), (6, 0, 2), (3, 5, 7), (1, 3, 2), (3, 7, 6), (7, 5, 4), (5, 1, 0), (6, 4, 0), (3, 1, 5)])
_uv = me_00_cube_014.uv_layers.new(name='UVMap')
_uv.uv.foreach_set('vector', [0.25, 0.9375, 0.1875, 0.875, 0.25, 0.875, 0.25, 0.9375, 0.1875, 0.875, 0.25, 0.875, 0.25, 0.9375, 0.1875, 0.875, 0.25, 0.875, 0.25, 0.9375, 0.1875, 0.875, 0.25, 0.875, 0.25, 0.9375, 0.1875, 0.875, 0.1875, 0.9375, 0.1875, 0.9375, 0.25, 0.875, 0.25, 0.9375, 0.25, 0.9375, 0.1875, 0.9375, 0.1875, 0.875, 0.25, 0.9375, 0.1875, 0.9375, 0.1875, 0.875, 0.25, 0.9375, 0.1875, 0.9375, 0.1875, 0.875, 0.25, 0.9375, 0.1875, 0.9375, 0.1875, 0.875, 0.25, 0.9375, 0.25, 0.875, 0.1875, 0.875, 0.1875, 0.9375, 0.1875, 0.875, 0.25, 0.875])
me_00_cube_014.materials.append(mat_material)
me_00_cube_014.update()
me_00_cube_014.normals_split_custom_set([tuple(v) for v in zip(*[iter([-1.0, 0.0, 0.0, -1.0, 0.0, 0.0, -1.0, 0.0, 0.0, 0.0, 0.0, -1.0, 0.0, 0.0, -1.0, 0.0, 0.0, -1.0, 1.0, 0.0, 0.0, 1.0, 0.0, 0.0, 1.0, 0.0, 0.0, 0.0, 0.0, 1.0, 0.0, 0.0, 1.0, 0.0, 0.0, 1.0, 0.0, -1.0, 0.0, 0.0, -1.0, 0.0, 0.0, -1.0, 0.0, 0.0, 1.0, 0.0, 0.0, 1.0, 0.0, 0.0, 1.0, 0.0, -1.0, 0.0, 0.0, -1.0, 0.0, 0.0, -1.0, 0.0, 0.0, 0.0, 0.0, -1.0, 0.0, 0.0, -1.0, 0.0, 0.0, -1.0, 1.0, 0.0, 0.0, 1.0, 0.0, 0.0, 1.0, 0.0, 0.0, 0.0, 0.0, 1.0, 0.0, 0.0, 1.0, 0.0, 0.0, 1.0, 0.0, -1.0, 0.0, 0.0, -1.0, 0.0, 0.0, -1.0, 0.0, 0.0, 1.0, 0.0, 0.0, 1.0, 0.0, 0.0, 1.0, 0.0])] * 3)])
me_00_cube_015 = bpy.data.meshes.new('00_Cube.015')
me_00_cube_015.from_pydata([(-0.5, -0.5, 0.5), (-0.5, 0.5, 0.5), (-0.5, -0.5, -0.5), (-0.5, 0.5, -0.5), (0.5, -0.5, 0.5), (0.5, 0.5, 0.5), (0.5, -0.5, -0.5), (0.5, 0.5, -0.5)], [], [(1, 2, 0), (3, 6, 2), (7, 4, 6), (5, 0, 4), (6, 0, 2), (3, 5, 7), (1, 3, 2), (3, 7, 6), (7, 5, 4), (5, 1, 0), (6, 4, 0), (3, 1, 5)])
_uv = me_00_cube_015.uv_layers.new(name='UVMap')
_uv.uv.foreach_set('vector', [0.0625, 0.875, 0.0, 0.8125, 0.0625, 0.8125, 0.0625, 0.875, 0.0, 0.8125, 0.0625, 0.8125, 0.0625, 0.875, 0.0, 0.8125, 0.0625, 0.8125, 0.0625, 0.875, 0.0, 0.8125, 0.0625, 0.8125, 0.0625, 0.875, 0.0, 0.8125, 0.0, 0.875, 0.0, 0.875, 0.0625, 0.8125, 0.0625, 0.875, 0.0625, 0.875, 0.0, 0.875, 0.0, 0.8125, 0.0625, 0.875, 0.0, 0.875, 0.0, 0.8125, 0.0625, 0.875, 0.0, 0.875, 0.0, 0.8125, 0.0625, 0.875, 0.0, 0.875, 0.0, 0.8125, 0.0625, 0.875, 0.0625, 0.8125, 0.0, 0.8125, 0.0, 0.875, 0.0, 0.8125, 0.0625, 0.8125])
me_00_cube_015.materials.append(mat_material)
me_00_cube_015.update()
me_00_cube_015.normals_split_custom_set([tuple(v) for v in zip(*[iter([-1.0, 0.0, 0.0, -1.0, 0.0, 0.0, -1.0, 0.0, 0.0, 0.0, 0.0, -1.0, 0.0, 0.0, -1.0, 0.0, 0.0, -1.0, 1.0, 0.0, 0.0, 1.0, 0.0, 0.0, 1.0, 0.0, 0.0, 0.0, 0.0, 1.0, 0.0, 0.0, 1.0, 0.0, 0.0, 1.0, 0.0, -1.0, 0.0, 0.0, -1.0, 0.0, 0.0, -1.0, 0.0, 0.0, 1.0, 0.0, 0.0, 1.0, 0.0, 0.0, 1.0, 0.0, -1.0, 0.0, 0.0, -1.0, 0.0, 0.0, -1.0, 0.0, 0.0, 0.0, 0.0, -1.0, 0.0, 0.0, -1.0, 0.0, 0.0, -1.0, 1.0, 0.0, 0.0, 1.0, 0.0, 0.0, 1.0, 0.0, 0.0, 0.0, 0.0, 1.0, 0.0, 0.0, 1.0, 0.0, 0.0, 1.0, 0.0, -1.0, 0.0, 0.0, -1.0, 0.0, 0.0, -1.0, 0.0, 0.0, 1.0, 0.0, 0.0, 1.0, 0.0, 0.0, 1.0, 0.0])] * 3)])
me_00_cube_016 = bpy.data.meshes.new('00_Cube.016')
me_00_cube_016.from_pydata([(-0.5, -0.5, 0.5), (-0.5, 0.5, 0.5), (-0.5, -0.5, -0.5), (-0.5, 0.5, -0.5), (0.5, -0.5, 0.5), (0.5, 0.5, 0.5), (0.5, -0.5, -0.5), (0.5, 0.5, -0.5)], [], [(1, 2, 0), (3, 6, 2), (7, 4, 6), (5, 0, 4), (6, 0, 2), (3, 5, 7), (1, 3, 2), (3, 7, 6), (7, 5, 4), (5, 1, 0), (6, 4, 0), (3, 1, 5)])
_uv = me_00_cube_016.uv_layers.new(name='UVMap')
_uv.uv.foreach_set('vector', [0.125, 0.875, 0.0625, 0.8125, 0.125, 0.8125, 0.125, 0.875, 0.0625, 0.8125, 0.125, 0.8125, 0.125, 0.875, 0.0625, 0.8125, 0.125, 0.8125, 0.125, 0.875, 0.0625, 0.8125, 0.125, 0.8125, 0.125, 0.875, 0.0625, 0.8125, 0.0625, 0.875, 0.0625, 0.875, 0.125, 0.8125, 0.125, 0.875, 0.125, 0.875, 0.0625, 0.875, 0.0625, 0.8125, 0.125, 0.875, 0.0625, 0.875, 0.0625, 0.8125, 0.125, 0.875, 0.0625, 0.875, 0.0625, 0.8125, 0.125, 0.875, 0.0625, 0.875, 0.0625, 0.8125, 0.125, 0.875, 0.125, 0.8125, 0.0625, 0.8125, 0.0625, 0.875, 0.0625, 0.8125, 0.125, 0.8125])
me_00_cube_016.materials.append(mat_material)
me_00_cube_016.update()
me_00_cube_016.normals_split_custom_set([tuple(v) for v in zip(*[iter([-1.0, 0.0, 0.0, -1.0, 0.0, 0.0, -1.0, 0.0, 0.0, 0.0, 0.0, -1.0, 0.0, 0.0, -1.0, 0.0, 0.0, -1.0, 1.0, 0.0, 0.0, 1.0, 0.0, 0.0, 1.0, 0.0, 0.0, 0.0, 0.0, 1.0, 0.0, 0.0, 1.0, 0.0, 0.0, 1.0, 0.0, -1.0, 0.0, 0.0, -1.0, 0.0, 0.0, -1.0, 0.0, 0.0, 1.0, 0.0, 0.0, 1.0, 0.0, 0.0, 1.0, 0.0, -1.0, 0.0, 0.0, -1.0, 0.0, 0.0, -1.0, 0.0, 0.0, 0.0, 0.0, -1.0, 0.0, 0.0, -1.0, 0.0, 0.0, -1.0, 1.0, 0.0, 0.0, 1.0, 0.0, 0.0, 1.0, 0.0, 0.0, 0.0, 0.0, 1.0, 0.0, 0.0, 1.0, 0.0, 0.0, 1.0, 0.0, -1.0, 0.0, 0.0, -1.0, 0.0, 0.0, -1.0, 0.0, 0.0, 1.0, 0.0, 0.0, 1.0, 0.0, 0.0, 1.0, 0.0])] * 3)])
me_00_cube_017 = bpy.data.meshes.new('00_Cube.017')
me_00_cube_017.from_pydata([(-0.5, -0.5, 0.5), (-0.5, 0.5, 0.5), (-0.5, -0.5, -0.5), (-0.5, 0.5, -0.5), (0.5, -0.5, 0.5), (0.5, 0.5, 0.5), (0.5, -0.5, -0.5), (0.5, 0.5, -0.5)], [], [(1, 2, 0), (3, 6, 2), (7, 4, 6), (5, 0, 4), (6, 0, 2), (3, 5, 7), (1, 3, 2), (3, 7, 6), (7, 5, 4), (5, 1, 0), (6, 4, 0), (3, 1, 5)])
_uv = me_00_cube_017.uv_layers.new(name='UVMap')
_uv.uv.foreach_set('vector', [0.1875, 0.875, 0.125, 0.8125, 0.1875, 0.8125, 0.1875, 0.875, 0.125, 0.8125, 0.1875, 0.8125, 0.1875, 0.875, 0.125, 0.8125, 0.1875, 0.8125, 0.1875, 0.875, 0.125, 0.8125, 0.1875, 0.8125, 0.1875, 0.875, 0.125, 0.8125, 0.125, 0.875, 0.125, 0.875, 0.1875, 0.8125, 0.1875, 0.875, 0.1875, 0.875, 0.125, 0.875, 0.125, 0.8125, 0.1875, 0.875, 0.125, 0.875, 0.125, 0.8125, 0.1875, 0.875, 0.125, 0.875, 0.125, 0.8125, 0.1875, 0.875, 0.125, 0.875, 0.125, 0.8125, 0.1875, 0.875, 0.1875, 0.8125, 0.125, 0.8125, 0.125, 0.875, 0.125, 0.8125, 0.1875, 0.8125])
me_00_cube_017.materials.append(mat_material)
me_00_cube_017.update()
me_00_cube_017.normals_split_custom_set([tuple(v) for v in zip(*[iter([-1.0, 0.0, 0.0, -1.0, 0.0, 0.0, -1.0, 0.0, 0.0, 0.0, 0.0, -1.0, 0.0, 0.0, -1.0, 0.0, 0.0, -1.0, 1.0, 0.0, 0.0, 1.0, 0.0, 0.0, 1.0, 0.0, 0.0, 0.0, 0.0, 1.0, 0.0, 0.0, 1.0, 0.0, 0.0, 1.0, 0.0, -1.0, 0.0, 0.0, -1.0, 0.0, 0.0, -1.0, 0.0, 0.0, 1.0, 0.0, 0.0, 1.0, 0.0, 0.0, 1.0, 0.0, -1.0, 0.0, 0.0, -1.0, 0.0, 0.0, -1.0, 0.0, 0.0, 0.0, 0.0, -1.0, 0.0, 0.0, -1.0, 0.0, 0.0, -1.0, 1.0, 0.0, 0.0, 1.0, 0.0, 0.0, 1.0, 0.0, 0.0, 0.0, 0.0, 1.0, 0.0, 0.0, 1.0, 0.0, 0.0, 1.0, 0.0, -1.0, 0.0, 0.0, -1.0, 0.0, 0.0, -1.0, 0.0, 0.0, 1.0, 0.0, 0.0, 1.0, 0.0, 0.0, 1.0, 0.0])] * 3)])
me_00_cube_018 = bpy.data.meshes.new('00_Cube.018')
me_00_cube_018.from_pydata([(-0.5, -0.5, 0.5), (-0.5, 0.5, 0.5), (-0.5, -0.5, -0.5), (-0.5, 0.5, -0.5), (0.5, -0.5, 0.5), (0.5, 0.5, 0.5), (0.5, -0.5, -0.5), (0.5, 0.5, -0.5)], [], [(1, 2, 0), (3, 6, 2), (7, 4, 6), (5, 0, 4), (6, 0, 2), (3, 5, 7), (1, 3, 2), (3, 7, 6), (7, 5, 4), (5, 1, 0), (6, 4, 0), (3, 1, 5)])
_uv = me_00_cube_018.uv_layers.new(name='UVMap')
_uv.uv.foreach_set('vector', [0.3125, 0.8125, 0.25, 0.75, 0.3125, 0.75, 0.3125, 0.8125, 0.25, 0.75, 0.3125, 0.75, 0.3125, 0.8125, 0.25, 0.75, 0.3125, 0.75, 0.3125, 0.8125, 0.25, 0.75, 0.3125, 0.75, 0.3125, 0.8125, 0.25, 0.75, 0.25, 0.8125, 0.25, 0.8125, 0.3125, 0.75, 0.3125, 0.8125, 0.3125, 0.8125, 0.25, 0.8125, 0.25, 0.75, 0.3125, 0.8125, 0.25, 0.8125, 0.25, 0.75, 0.3125, 0.8125, 0.25, 0.8125, 0.25, 0.75, 0.3125, 0.8125, 0.25, 0.8125, 0.25, 0.75, 0.3125, 0.8125, 0.3125, 0.75, 0.25, 0.75, 0.25, 0.8125, 0.25, 0.75, 0.3125, 0.75])
me_00_cube_018.materials.append(mat_material)
me_00_cube_018.update()
me_00_cube_018.normals_split_custom_set([tuple(v) for v in zip(*[iter([-1.0, 0.0, 0.0, -1.0, 0.0, 0.0, -1.0, 0.0, 0.0, 0.0, 0.0, -1.0, 0.0, 0.0, -1.0, 0.0, 0.0, -1.0, 1.0, 0.0, 0.0, 1.0, 0.0, 0.0, 1.0, 0.0, 0.0, 0.0, 0.0, 1.0, 0.0, 0.0, 1.0, 0.0, 0.0, 1.0, 0.0, -1.0, 0.0, 0.0, -1.0, 0.0, 0.0, -1.0, 0.0, 0.0, 1.0, 0.0, 0.0, 1.0, 0.0, 0.0, 1.0, 0.0, -1.0, 0.0, 0.0, -1.0, 0.0, 0.0, -1.0, 0.0, 0.0, 0.0, 0.0, -1.0, 0.0, 0.0, -1.0, 0.0, 0.0, -1.0, 1.0, 0.0, 0.0, 1.0, 0.0, 0.0, 1.0, 0.0, 0.0, 0.0, 0.0, 1.0, 0.0, 0.0, 1.0, 0.0, 0.0, 1.0, 0.0, -1.0, 0.0, 0.0, -1.0, 0.0, 0.0, -1.0, 0.0, 0.0, 1.0, 0.0, 0.0, 1.0, 0.0, 0.0, 1.0, 0.0])] * 3)])
me_00_cube_019 = bpy.data.meshes.new('00_Cube.019')
me_00_cube_019.from_pydata([(-0.5, -0.5, 0.5), (-0.5, 0.5, 0.5), (-0.5, -0.5, -0.5), (-0.5, 0.5, -0.5), (0.5, -0.5, 0.5), (0.5, 0.5, 0.5), (0.5, -0.5, -0.5), (0.5, 0.5, -0.5)], [], [(1, 2, 0), (3, 6, 2), (7, 4, 6), (5, 0, 4), (6, 0, 2), (3, 5, 7), (1, 3, 2), (3, 7, 6), (7, 5, 4), (5, 1, 0), (6, 4, 0), (3, 1, 5)])
_uv = me_00_cube_019.uv_layers.new(name='UVMap')
_uv.uv.foreach_set('vector', [0.0625, 0.8125, 0.0, 0.75, 0.0625, 0.75, 0.0625, 0.8125, 0.0, 0.75, 0.0625, 0.75, 0.0625, 0.8125, 0.0, 0.75, 0.0625, 0.75, 0.0625, 0.8125, 0.0, 0.75, 0.0625, 0.75, 0.0625, 0.8125, 0.0, 0.75, 0.0, 0.8125, 0.0, 0.8125, 0.0625, 0.75, 0.0625, 0.8125, 0.0625, 0.8125, 0.0, 0.8125, 0.0, 0.75, 0.0625, 0.8125, 0.0, 0.8125, 0.0, 0.75, 0.0625, 0.8125, 0.0, 0.8125, 0.0, 0.75, 0.0625, 0.8125, 0.0, 0.8125, 0.0, 0.75, 0.0625, 0.8125, 0.0625, 0.75, 0.0, 0.75, 0.0, 0.8125, 0.0, 0.75, 0.0625, 0.75])
me_00_cube_019.materials.append(mat_material)
me_00_cube_019.update()
me_00_cube_019.normals_split_custom_set([tuple(v) for v in zip(*[iter([-1.0, 0.0, 0.0, -1.0, 0.0, 0.0, -1.0, 0.0, 0.0, 0.0, 0.0, -1.0, 0.0, 0.0, -1.0, 0.0, 0.0, -1.0, 1.0, 0.0, 0.0, 1.0, 0.0, 0.0, 1.0, 0.0, 0.0, 0.0, 0.0, 1.0, 0.0, 0.0, 1.0, 0.0, 0.0, 1.0, 0.0, -1.0, 0.0, 0.0, -1.0, 0.0, 0.0, -1.0, 0.0, 0.0, 1.0, 0.0, 0.0, 1.0, 0.0, 0.0, 1.0, 0.0, -1.0, 0.0, 0.0, -1.0, 0.0, 0.0, -1.0, 0.0, 0.0, 0.0, 0.0, -1.0, 0.0, 0.0, -1.0, 0.0, 0.0, -1.0, 1.0, 0.0, 0.0, 1.0, 0.0, 0.0, 1.0, 0.0, 0.0, 0.0, 0.0, 1.0, 0.0, 0.0, 1.0, 0.0, 0.0, 1.0, 0.0, -1.0, 0.0, 0.0, -1.0, 0.0, 0.0, -1.0, 0.0, 0.0, 1.0, 0.0, 0.0, 1.0, 0.0, 0.0, 1.0, 0.0])] * 3)])
me_00_cube_020 = bpy.data.meshes.new('00_Cube.020')
me_00_cube_020.from_pydata([(-0.5, -0.5, 0.5), (-0.5, 0.5, 0.5), (-0.5, -0.5, -0.5), (-0.5, 0.5, -0.5), (0.5, -0.5, 0.5), (0.5, 0.5, 0.5), (0.5, -0.5, -0.5), (0.5, 0.5, -0.5)], [], [(1, 2, 0), (3, 6, 2), (7, 4, 6), (5, 0, 4), (6, 0, 2), (3, 5, 7), (1, 3, 2), (3, 7, 6), (7, 5, 4), (5, 1, 0), (6, 4, 0), (3, 1, 5)])
_uv = me_00_cube_020.uv_layers.new(name='UVMap')
_uv.uv.foreach_set('vector', [0.125, 0.8125, 0.0625, 0.75, 0.125, 0.75, 0.125, 0.8125, 0.0625, 0.75, 0.125, 0.75, 0.125, 0.8125, 0.0625, 0.75, 0.125, 0.75, 0.125, 0.8125, 0.0625, 0.75, 0.125, 0.75, 0.125, 0.8125, 0.0625, 0.75, 0.0625, 0.8125, 0.0625, 0.8125, 0.125, 0.75, 0.125, 0.8125, 0.125, 0.8125, 0.0625, 0.8125, 0.0625, 0.75, 0.125, 0.8125, 0.0625, 0.8125, 0.0625, 0.75, 0.125, 0.8125, 0.0625, 0.8125, 0.0625, 0.75, 0.125, 0.8125, 0.0625, 0.8125, 0.0625, 0.75, 0.125, 0.8125, 0.125, 0.75, 0.0625, 0.75, 0.0625, 0.8125, 0.0625, 0.75, 0.125, 0.75])
me_00_cube_020.materials.append(mat_material)
me_00_cube_020.update()
me_00_cube_020.normals_split_custom_set([tuple(v) for v in zip(*[iter([-1.0, 0.0, 0.0, -1.0, 0.0, 0.0, -1.0, 0.0, 0.0, 0.0, 0.0, -1.0, 0.0, 0.0, -1.0, 0.0, 0.0, -1.0, 1.0, 0.0, 0.0, 1.0, 0.0, 0.0, 1.0, 0.0, 0.0, 0.0, 0.0, 1.0, 0.0, 0.0, 1.0, 0.0, 0.0, 1.0, 0.0, -1.0, 0.0, 0.0, -1.0, 0.0, 0.0, -1.0, 0.0, 0.0, 1.0, 0.0, 0.0, 1.0, 0.0, 0.0, 1.0, 0.0, -1.0, 0.0, 0.0, -1.0, 0.0, 0.0, -1.0, 0.0, 0.0, 0.0, 0.0, -1.0, 0.0, 0.0, -1.0, 0.0, 0.0, -1.0, 1.0, 0.0, 0.0, 1.0, 0.0, 0.0, 1.0, 0.0, 0.0, 0.0, 0.0, 1.0, 0.0, 0.0, 1.0, 0.0, 0.0, 1.0, 0.0, -1.0, 0.0, 0.0, -1.0, 0.0, 0.0, -1.0, 0.0, 0.0, 1.0, 0.0, 0.0, 1.0, 0.0, 0.0, 1.0, 0.0])] * 3)])
me_02_fluid_002 = bpy.data.meshes.new('02_Fluid.002')
me_02_fluid_002.from_pydata([(-0.5, -0.5, 0.5), (-0.5, 0.375, 0.5), (-0.5, -0.5, -0.5), (-0.5, 0.375, -0.5), (0.5, -0.5, 0.5), (0.5, 0.375, 0.5), (0.5, -0.5, -0.5), (0.5, 0.375, -0.5)], [], [(1, 2, 0), (3, 6, 2), (7, 4, 6), (5, 0, 4), (6, 0, 2), (3, 5, 7), (1, 3, 2), (3, 7, 6), (7, 5, 4), (5, 1, 0), (6, 4, 0), (3, 1, 5)])
_uv = me_02_fluid_002.uv_layers.new(name='UVMap')
_uv.uv.foreach_set('vector', [0.8125, 0.1172, 0.875, 0.0625, 0.8125, 0.0625, 0.8125, 0.1172, 0.875, 0.0625, 0.8125, 0.0625, 0.875, 0.1172, 0.8125, 0.0625, 0.875, 0.0625, 0.875, 0.1172, 0.8125, 0.0625, 0.875, 0.0625, 0.875, 0.125, 0.8125, 0.0625, 0.8125, 0.125, 0.8125, 0.125, 0.875, 0.0625, 0.875, 0.125, 0.8125, 0.1172, 0.875, 0.1172, 0.875, 0.0625, 0.8125, 0.1172, 0.875, 0.1172, 0.875, 0.0625, 0.875, 0.1172, 0.8125, 0.1172, 0.8125, 0.0625, 0.875, 0.1172, 0.8125, 0.1172, 0.8125, 0.0625, 0.875, 0.125, 0.875, 0.0625, 0.8125, 0.0625, 0.8125, 0.125, 0.8125, 0.0625, 0.875, 0.0625])
me_02_fluid_002.materials.append(mat_material)
me_02_fluid_002.update()
me_02_fluid_002.normals_split_custom_set([tuple(v) for v in zip(*[iter([-1.0, 0.0, 0.0, -1.0, 0.0, 0.0, -1.0, 0.0, 0.0, 0.0, 0.0, -1.0, 0.0, 0.0, -1.0, 0.0, 0.0, -1.0, 1.0, 0.0, 0.0, 1.0, 0.0, 0.0, 1.0, 0.0, 0.0, 0.0, 0.0, 1.0, 0.0, 0.0, 1.0, 0.0, 0.0, 1.0, 0.0, -1.0, 0.0, 0.0, -1.0, 0.0, 0.0, -1.0, 0.0, 0.0, 1.0, 0.0, 0.0, 1.0, 0.0, 0.0, 1.0, 0.0, -1.0, 0.0, 0.0, -1.0, 0.0, 0.0, -1.0, 0.0, 0.0, 0.0, 0.0, -1.0, 0.0, 0.0, -1.0, 0.0, 0.0, -1.0, 1.0, 0.0, 0.0, 1.0, 0.0, 0.0, 1.0, 0.0, 0.0, 0.0, 0.0, 1.0, 0.0, 0.0, 1.0, 0.0, 0.0, 1.0, 0.0, -1.0, 0.0, 0.0, -1.0, 0.0, 0.0, -1.0, 0.0, 0.0, 1.0, 0.0, 0.0, 1.0, 0.0, 0.0, 1.0, 0.0])] * 3)])
me_02_fluid_003 = bpy.data.meshes.new('02_Fluid.003')
me_02_fluid_003.from_pydata([(-0.5, -0.5, 0.5), (-0.5, 0.375, 0.5), (-0.5, -0.5, -0.5), (-0.5, 0.375, -0.5), (0.5, -0.5, 0.5), (0.5, 0.375, 0.5), (0.5, -0.5, -0.5), (0.5, 0.375, -0.5)], [], [(1, 2, 0), (3, 6, 2), (7, 4, 6), (5, 0, 4), (6, 0, 2), (3, 5, 7), (1, 3, 2), (3, 7, 6), (7, 5, 4), (5, 1, 0), (6, 4, 0), (3, 1, 5)])
_uv = me_02_fluid_003.uv_layers.new(name='UVMap')
_uv.uv.foreach_set('vector', [0.8125, 0.1172, 0.875, 0.0625, 0.8125, 0.0625, 0.8125, 0.1172, 0.875, 0.0625, 0.8125, 0.0625, 0.875, 0.1172, 0.8125, 0.0625, 0.875, 0.0625, 0.875, 0.1172, 0.8125, 0.0625, 0.875, 0.0625, 0.875, 0.125, 0.8125, 0.0625, 0.8125, 0.125, 0.8125, 0.125, 0.875, 0.0625, 0.875, 0.125, 0.8125, 0.1172, 0.875, 0.1172, 0.875, 0.0625, 0.8125, 0.1172, 0.875, 0.1172, 0.875, 0.0625, 0.875, 0.1172, 0.8125, 0.1172, 0.8125, 0.0625, 0.875, 0.1172, 0.8125, 0.1172, 0.8125, 0.0625, 0.875, 0.125, 0.875, 0.0625, 0.8125, 0.0625, 0.8125, 0.125, 0.8125, 0.0625, 0.875, 0.0625])
me_02_fluid_003.materials.append(mat_material)
me_02_fluid_003.update()
me_02_fluid_003.normals_split_custom_set([tuple(v) for v in zip(*[iter([-1.0, 0.0, 0.0, -1.0, 0.0, 0.0, -1.0, 0.0, 0.0, 0.0, 0.0, -1.0, 0.0, 0.0, -1.0, 0.0, 0.0, -1.0, 1.0, 0.0, 0.0, 1.0, 0.0, 0.0, 1.0, 0.0, 0.0, 0.0, 0.0, 1.0, 0.0, 0.0, 1.0, 0.0, 0.0, 1.0, 0.0, -1.0, 0.0, 0.0, -1.0, 0.0, 0.0, -1.0, 0.0, 0.0, 1.0, 0.0, 0.0, 1.0, 0.0, 0.0, 1.0, 0.0, -1.0, 0.0, 0.0, -1.0, 0.0, 0.0, -1.0, 0.0, 0.0, 0.0, 0.0, -1.0, 0.0, 0.0, -1.0, 0.0, 0.0, -1.0, 1.0, 0.0, 0.0, 1.0, 0.0, 0.0, 1.0, 0.0, 0.0, 0.0, 0.0, 1.0, 0.0, 0.0, 1.0, 0.0, 0.0, 1.0, 0.0, -1.0, 0.0, 0.0, -1.0, 0.0, 0.0, -1.0, 0.0, 0.0, 1.0, 0.0, 0.0, 1.0, 0.0, 0.0, 1.0, 0.0])] * 3)])
me_00_cube_021 = bpy.data.meshes.new('00_Cube.021')
me_00_cube_021.from_pydata([(-0.5, -0.5, 0.5), (-0.5, 0.5, 0.5), (-0.5, -0.5, -0.5), (-0.5, 0.5, -0.5), (0.5, -0.5, 0.5), (0.5, 0.5, 0.5), (0.5, -0.5, -0.5), (0.5, 0.5, -0.5)], [], [(1, 2, 0), (3, 6, 2), (7, 4, 6), (5, 0, 4), (6, 0, 2), (3, 5, 7), (1, 3, 2), (3, 7, 6), (7, 5, 4), (5, 1, 0), (6, 4, 0), (3, 1, 5)])
_uv = me_00_cube_021.uv_layers.new(name='UVMap')
_uv.uv.foreach_set('vector', [0.0625, 0.375, 0.0, 0.3125, 0.0625, 0.3125, 0.0625, 0.375, 0.0, 0.3125, 0.0625, 0.3125, 0.0625, 0.375, 0.0, 0.3125, 0.0625, 0.3125, 0.0625, 0.375, 0.0, 0.3125, 0.0625, 0.3125, 0.0625, 0.375, 0.0, 0.3125, 0.0, 0.375, 0.0, 0.375, 0.0625, 0.3125, 0.0625, 0.375, 0.0625, 0.375, 0.0, 0.375, 0.0, 0.3125, 0.0625, 0.375, 0.0, 0.375, 0.0, 0.3125, 0.0625, 0.375, 0.0, 0.375, 0.0, 0.3125, 0.0625, 0.375, 0.0, 0.375, 0.0, 0.3125, 0.0625, 0.375, 0.0625, 0.3125, 0.0, 0.3125, 0.0, 0.375, 0.0, 0.3125, 0.0625, 0.3125])
me_00_cube_021.materials.append(mat_material)
me_00_cube_021.update()
me_00_cube_021.normals_split_custom_set([tuple(v) for v in zip(*[iter([-1.0, 0.0, 0.0, -1.0, 0.0, 0.0, -1.0, 0.0, 0.0, 0.0, 0.0, -1.0, 0.0, 0.0, -1.0, 0.0, 0.0, -1.0, 1.0, 0.0, 0.0, 1.0, 0.0, 0.0, 1.0, 0.0, 0.0, 0.0, 0.0, 1.0, 0.0, 0.0, 1.0, 0.0, 0.0, 1.0, 0.0, -1.0, 0.0, 0.0, -1.0, 0.0, 0.0, -1.0, 0.0, 0.0, 1.0, 0.0, 0.0, 1.0, 0.0, 0.0, 1.0, 0.0, -1.0, 0.0, 0.0, -1.0, 0.0, 0.0, -1.0, 0.0, 0.0, 0.0, 0.0, -1.0, 0.0, 0.0, -1.0, 0.0, 0.0, -1.0, 1.0, 0.0, 0.0, 1.0, 0.0, 0.0, 1.0, 0.0, 0.0, 0.0, 0.0, 1.0, 0.0, 0.0, 1.0, 0.0, 0.0, 1.0, 0.0, -1.0, 0.0, 0.0, -1.0, 0.0, 0.0, -1.0, 0.0, 0.0, 1.0, 0.0, 0.0, 1.0, 0.0, 0.0, 1.0, 0.0])] * 3)])
me_00_cube_022 = bpy.data.meshes.new('00_Cube.022')
me_00_cube_022.from_pydata([(-0.5, -0.5, 0.5), (-0.5, 0.5, 0.5), (-0.5, -0.5, -0.5), (-0.5, 0.5, -0.5), (0.5, -0.5, 0.5), (0.5, 0.5, 0.5), (0.5, -0.5, -0.5), (0.5, 0.5, -0.5)], [], [(1, 2, 0), (3, 6, 2), (7, 4, 6), (5, 0, 4), (6, 0, 2), (3, 5, 7), (1, 3, 2), (3, 7, 6), (7, 5, 4), (5, 1, 0), (6, 4, 0), (3, 1, 5)])
_uv = me_00_cube_022.uv_layers.new(name='UVMap')
_uv.uv.foreach_set('vector', [0.0625, 0.4375, 0.0, 0.375, 0.0625, 0.375, 0.0625, 0.4375, 0.0, 0.375, 0.0625, 0.375, 0.0625, 0.4375, 0.0, 0.375, 0.0625, 0.375, 0.0625, 0.4375, 0.0, 0.375, 0.0625, 0.375, 0.0625, 0.4375, 0.0, 0.375, 0.0, 0.4375, 0.0, 0.4375, 0.0625, 0.375, 0.0625, 0.4375, 0.0625, 0.4375, 0.0, 0.4375, 0.0, 0.375, 0.0625, 0.4375, 0.0, 0.4375, 0.0, 0.375, 0.0625, 0.4375, 0.0, 0.4375, 0.0, 0.375, 0.0625, 0.4375, 0.0, 0.4375, 0.0, 0.375, 0.0625, 0.4375, 0.0625, 0.375, 0.0, 0.375, 0.0, 0.4375, 0.0, 0.375, 0.0625, 0.375])
me_00_cube_022.materials.append(mat_material)
me_00_cube_022.update()
me_00_cube_022.normals_split_custom_set([tuple(v) for v in zip(*[iter([-1.0, 0.0, 0.0, -1.0, 0.0, 0.0, -1.0, 0.0, 0.0, 0.0, 0.0, -1.0, 0.0, 0.0, -1.0, 0.0, 0.0, -1.0, 1.0, 0.0, 0.0, 1.0, 0.0, 0.0, 1.0, 0.0, 0.0, 0.0, 0.0, 1.0, 0.0, 0.0, 1.0, 0.0, 0.0, 1.0, 0.0, -1.0, 0.0, 0.0, -1.0, 0.0, 0.0, -1.0, 0.0, 0.0, 1.0, 0.0, 0.0, 1.0, 0.0, 0.0, 1.0, 0.0, -1.0, 0.0, 0.0, -1.0, 0.0, 0.0, -1.0, 0.0, 0.0, 0.0, 0.0, -1.0, 0.0, 0.0, -1.0, 0.0, 0.0, -1.0, 1.0, 0.0, 0.0, 1.0, 0.0, 0.0, 1.0, 0.0, 0.0, 0.0, 0.0, 1.0, 0.0, 0.0, 1.0, 0.0, 0.0, 1.0, 0.0, -1.0, 0.0, 0.0, -1.0, 0.0, 0.0, -1.0, 0.0, 0.0, 1.0, 0.0, 0.0, 1.0, 0.0, 0.0, 1.0, 0.0])] * 3)])
me_00_cube_023 = bpy.data.meshes.new('00_Cube.023')
me_00_cube_023.from_pydata([(-0.5, -0.5, 0.5), (-0.5, 0.5, 0.5), (-0.5, -0.5, -0.5), (-0.5, 0.5, -0.5), (0.5, -0.5, 0.5), (0.5, 0.5, 0.5), (0.5, -0.5, -0.5), (0.5, 0.5, -0.5)], [], [(1, 2, 0), (3, 6, 2), (7, 4, 6), (5, 0, 4), (6, 0, 2), (3, 5, 7), (1, 3, 2), (3, 7, 6), (7, 5, 4), (5, 1, 0), (6, 4, 0), (3, 1, 5)])
_uv = me_00_cube_023.uv_layers.new(name='UVMap')
_uv.uv.foreach_set('vector', [0.875, 0.875, 0.8125, 0.8125, 0.875, 0.8125, 0.9375, 0.875, 0.875, 0.8125, 0.9375, 0.8125, 0.875, 0.875, 0.8125, 0.8125, 0.875, 0.8125, 0.875, 0.875, 0.8125, 0.8125, 0.875, 0.8125, 0.9375, 0.8125, 0.875, 0.75, 0.875, 0.8125, 0.875, 0.8125, 0.9375, 0.75, 0.9375, 0.8125, 0.875, 0.875, 0.8125, 0.875, 0.8125, 0.8125, 0.9375, 0.875, 0.875, 0.875, 0.875, 0.8125, 0.875, 0.875, 0.8125, 0.875, 0.8125, 0.8125, 0.875, 0.875, 0.8125, 0.875, 0.8125, 0.8125, 0.9375, 0.8125, 0.9375, 0.75, 0.875, 0.75, 0.875, 0.8125, 0.875, 0.75, 0.9375, 0.75])
me_00_cube_023.materials.append(mat_material)
me_00_cube_023.update()
me_00_cube_023.normals_split_custom_set([tuple(v) for v in zip(*[iter([-1.0, 0.0, 0.0, -1.0, 0.0, 0.0, -1.0, 0.0, 0.0, 0.0, 0.0, -1.0, 0.0, 0.0, -1.0, 0.0, 0.0, -1.0, 1.0, 0.0, 0.0, 1.0, 0.0, 0.0, 1.0, 0.0, 0.0, 0.0, 0.0, 1.0, 0.0, 0.0, 1.0, 0.0, 0.0, 1.0, 0.0, -1.0, 0.0, 0.0, -1.0, 0.0, 0.0, -1.0, 0.0, 0.0, 1.0, 0.0, 0.0, 1.0, 0.0, 0.0, 1.0, 0.0, -1.0, 0.0, 0.0, -1.0, 0.0, 0.0, -1.0, 0.0, 0.0, 0.0, 0.0, -1.0, 0.0, 0.0, -1.0, 0.0, 0.0, -1.0, 1.0, 0.0, 0.0, 1.0, 0.0, 0.0, 1.0, 0.0, 0.0, 0.0, 0.0, 1.0, 0.0, 0.0, 1.0, 0.0, 0.0, 1.0, 0.0, -1.0, 0.0, 0.0, -1.0, 0.0, 0.0, -1.0, 0.0, 0.0, 1.0, 0.0, 0.0, 1.0, 0.0, 0.0, 1.0, 0.0])] * 3)])
me_00_cube_024 = bpy.data.meshes.new('00_Cube.024')
me_00_cube_024.from_pydata([(-0.5, -0.5, 0.5), (-0.5, 0.5, 0.5), (-0.5, -0.5, -0.5), (-0.5, 0.5, -0.5), (0.5, -0.5, 0.5), (0.5, 0.5, 0.5), (0.5, -0.5, -0.5), (0.5, 0.5, -0.5)], [], [(1, 2, 0), (3, 6, 2), (7, 4, 6), (5, 0, 4), (6, 0, 2), (3, 5, 7), (1, 3, 2), (3, 7, 6), (7, 5, 4), (5, 1, 0), (6, 4, 0), (3, 1, 5)])
_uv = me_00_cube_024.uv_layers.new(name='UVMap')
_uv.uv.foreach_set('vector', [0.0625, 0.4375, 0.0, 0.375, 0.0625, 0.375, 0.0625, 0.4375, 0.0, 0.375, 0.0625, 0.375, 0.0625, 0.4375, 0.0, 0.375, 0.0625, 0.375, 0.0625, 0.4375, 0.0, 0.375, 0.0625, 0.375, 0.0625, 0.4375, 0.0, 0.375, 0.0, 0.4375, 0.0, 0.4375, 0.0625, 0.375, 0.0625, 0.4375, 0.0625, 0.4375, 0.0, 0.4375, 0.0, 0.375, 0.0625, 0.4375, 0.0, 0.4375, 0.0, 0.375, 0.0625, 0.4375, 0.0, 0.4375, 0.0, 0.375, 0.0625, 0.4375, 0.0, 0.4375, 0.0, 0.375, 0.0625, 0.4375, 0.0625, 0.375, 0.0, 0.375, 0.0, 0.4375, 0.0, 0.375, 0.0625, 0.375])
me_00_cube_024.materials.append(mat_material)
me_00_cube_024.update()
me_00_cube_024.normals_split_custom_set([tuple(v) for v in zip(*[iter([-1.0, 0.0, 0.0, -1.0, 0.0, 0.0, -1.0, 0.0, 0.0, 0.0, 0.0, -1.0, 0.0, 0.0, -1.0, 0.0, 0.0, -1.0, 1.0, 0.0, 0.0, 1.0, 0.0, 0.0, 1.0, 0.0, 0.0, 0.0, 0.0, 1.0, 0.0, 0.0, 1.0, 0.0, 0.0, 1.0, 0.0, -1.0, 0.0, 0.0, -1.0, 0.0, 0.0, -1.0, 0.0, 0.0, 1.0, 0.0, 0.0, 1.0, 0.0, 0.0, 1.0, 0.0, -1.0, 0.0, 0.0, -1.0, 0.0, 0.0, -1.0, 0.0, 0.0, 0.0, 0.0, -1.0, 0.0, 0.0, -1.0, 0.0, 0.0, -1.0, 1.0, 0.0, 0.0, 1.0, 0.0, 0.0, 1.0, 0.0, 0.0, 0.0, 0.0, 1.0, 0.0, 0.0, 1.0, 0.0, 0.0, 1.0, 0.0, -1.0, 0.0, 0.0, -1.0, 0.0, 0.0, -1.0, 0.0, 0.0, 1.0, 0.0, 0.0, 1.0, 0.0, 0.0, 1.0, 0.0])] * 3)])
me_05_slab_001 = bpy.data.meshes.new('05_Slab.001')
me_05_slab_001.from_pydata([(-0.5, -0.5, 0.5), (-0.5, 0.0, 0.5), (-0.5, -0.5, -0.5), (-0.5, 0.0, -0.5), (0.5, -0.5, 0.5), (0.5, 0.0, 0.5), (0.5, -0.5, -0.5), (0.5, 0.0, -0.5)], [], [(1, 2, 0), (3, 6, 2), (7, 4, 6), (5, 0, 4), (6, 0, 2), (3, 5, 7), (1, 3, 2), (3, 7, 6), (7, 5, 4), (5, 1, 0), (6, 4, 0), (3, 1, 5)])
_uv = me_05_slab_001.uv_layers.new(name='UVMap')
_uv.uv.foreach_set('vector', [0.5, 0.4062, 0.4375, 0.375, 0.5, 0.375, 0.5, 0.4062, 0.4375, 0.375, 0.5, 0.375, 0.5, 0.4062, 0.4375, 0.375, 0.5, 0.375, 0.5625, 0.4062, 0.5, 0.375, 0.5625, 0.375, 0.5, 0.5, 0.4375, 0.4375, 0.4375, 0.5, 0.4375, 0.5, 0.5, 0.4375, 0.5, 0.5, 0.5, 0.4062, 0.4375, 0.4062, 0.4375, 0.375, 0.5, 0.4062, 0.4375, 0.4062, 0.4375, 0.375, 0.5, 0.4062, 0.4375, 0.4062, 0.4375, 0.375, 0.5625, 0.4062, 0.5, 0.4062, 0.5, 0.375, 0.5, 0.5, 0.5, 0.4375, 0.4375, 0.4375, 0.4375, 0.5, 0.4375, 0.4375, 0.5, 0.4375])
me_05_slab_001.materials.append(mat_material)
me_05_slab_001.update()
me_05_slab_001.normals_split_custom_set([tuple(v) for v in zip(*[iter([-1.0, 0.0, 0.0, -1.0, 0.0, 0.0, -1.0, 0.0, 0.0, 0.0, 0.0, -1.0, 0.0, 0.0, -1.0, 0.0, 0.0, -1.0, 1.0, 0.0, 0.0, 1.0, 0.0, 0.0, 1.0, 0.0, 0.0, 0.0, 0.0, 1.0, 0.0, 0.0, 1.0, 0.0, 0.0, 1.0, 0.0, -1.0, 0.0, 0.0, -1.0, 0.0, 0.0, -1.0, 0.0, 0.0, 1.0, 0.0, 0.0, 1.0, 0.0, 0.0, 1.0, 0.0, -1.0, 0.0, 0.0, -1.0, 0.0, 0.0, -1.0, 0.0, 0.0, 0.0, 0.0, -1.0, 0.0, 0.0, -1.0, 0.0, 0.0, -1.0, 1.0, 0.0, 0.0, 1.0, 0.0, 0.0, 1.0, 0.0, 0.0, 0.0, 0.0, 1.0, 0.0, 0.0, 1.0, 0.0, 0.0, 1.0, 0.0, -1.0, 0.0, 0.0, -1.0, 0.0, 0.0, -1.0, 0.0, 0.0, 1.0, 0.0, 0.0, 1.0, 0.0, 0.0, 1.0, 0.0])] * 3)])
me_01_cross_001 = bpy.data.meshes.new('01_Cross.001')
me_01_cross_001.from_pydata([(-0.3536, -0.5, 0.3536), (0.3536, -0.5, -0.3536), (-0.3536, 0.5, 0.3536), (0.3536, 0.5, -0.3536), (0.3536, -0.5, 0.3536), (-0.3536, -0.5, -0.3536), (0.3536, 0.5, 0.3536), (-0.3536, 0.5, -0.3536), (0.3536, -0.5, -0.3536), (-0.3536, -0.5, 0.3536), (0.3536, 0.5, -0.3536), (-0.3536, 0.5, 0.3536), (-0.3536, -0.5, -0.3536), (0.3536, -0.5, 0.3536), (-0.3536, 0.5, -0.3536), (0.3536, 0.5, 0.3536)], [], [(1, 2, 0), (5, 6, 4), (9, 10, 8), (13, 14, 12), (1, 3, 2), (5, 7, 6), (9, 11, 10), (13, 15, 14)])
_uv = me_01_cross_001.uv_layers.new(name='UVMap')
_uv.uv.foreach_set('vector', [0.75, 0.9375, 0.6875, 1.0, 0.6875, 0.9375, 0.75, 0.9375, 0.6875, 1.0, 0.6875, 0.9375, 0.75, 0.9375, 0.6875, 1.0, 0.6875, 0.9375, 0.75, 0.9375, 0.6875, 1.0, 0.6875, 0.9375, 0.75, 0.9375, 0.75, 1.0, 0.6875, 1.0, 0.75, 0.9375, 0.75, 1.0, 0.6875, 1.0, 0.75, 0.9375, 0.75, 1.0, 0.6875, 1.0, 0.75, 0.9375, 0.75, 1.0, 0.6875, 1.0])
me_01_cross_001.materials.append(mat_material)
me_01_cross_001.update()
me_01_cross_001.normals_split_custom_set([tuple(v) for v in zip(*[iter([0.7071, 0.0, 0.7071, 0.7071, 0.0, 0.7071, 0.7071, 0.0, 0.7071, 0.7071, 0.0, -0.7071, 0.7071, 0.0, -0.7071, 0.7071, 0.0, -0.7071, -0.7071, 0.0, -0.7071, -0.7071, 0.0, -0.7071, -0.7071, 0.0, -0.7071, -0.7071, 0.0, 0.7071, -0.7071, 0.0, 0.7071, -0.7071, 0.0, 0.7071, 0.7071, 0.0, 0.7071, 0.7071, 0.0, 0.7071, 0.7071, 0.0, 0.7071, 0.7071, 0.0, -0.7071, 0.7071, 0.0, -0.7071, 0.7071, 0.0, -0.7071, -0.7071, 0.0, -0.7071, -0.7071, 0.0, -0.7071, -0.7071, 0.0, -0.7071, -0.7071, 0.0, 0.7071, -0.7071, 0.0, 0.7071, -0.7071, 0.0, 0.7071])] * 3)])
me_01_cross_002 = bpy.data.meshes.new('01_Cross.002')
me_01_cross_002.from_pydata([(-0.3536, -0.5, 0.3536), (0.3536, -0.5, -0.3536), (-0.3536, 0.5, 0.3536), (0.3536, 0.5, -0.3536), (0.3536, -0.5, 0.3536), (-0.3536, -0.5, -0.3536), (0.3536, 0.5, 0.3536), (-0.3536, 0.5, -0.3536), (0.3536, -0.5, -0.3536), (-0.3536, -0.5, 0.3536), (0.3536, 0.5, -0.3536), (-0.3536, 0.5, 0.3536), (-0.3536, -0.5, -0.3536), (0.3536, -0.5, 0.3536), (-0.3536, 0.5, -0.3536), (0.3536, 0.5, 0.3536)], [], [(1, 2, 0), (5, 6, 4), (9, 10, 8), (13, 14, 12), (1, 3, 2), (5, 7, 6), (9, 11, 10), (13, 15, 14)])
_uv = me_01_cross_002.uv_layers.new(name='UVMap')
_uv.uv.foreach_set('vector', [0.5, 0.75, 0.4375, 0.8125, 0.4375, 0.75, 0.5, 0.75, 0.4375, 0.8125, 0.4375, 0.75, 0.5, 0.75, 0.4375, 0.8125, 0.4375, 0.75, 0.5, 0.75, 0.4375, 0.8125, 0.4375, 0.75, 0.5, 0.75, 0.5, 0.8125, 0.4375, 0.8125, 0.5, 0.75, 0.5, 0.8125, 0.4375, 0.8125, 0.5, 0.75, 0.5, 0.8125, 0.4375, 0.8125, 0.5, 0.75, 0.5, 0.8125, 0.4375, 0.8125])
me_01_cross_002.materials.append(mat_material)
me_01_cross_002.update()
me_01_cross_002.normals_split_custom_set([tuple(v) for v in zip(*[iter([0.7071, 0.0, 0.7071, 0.7071, 0.0, 0.7071, 0.7071, 0.0, 0.7071, 0.7071, 0.0, -0.7071, 0.7071, 0.0, -0.7071, 0.7071, 0.0, -0.7071, -0.7071, 0.0, -0.7071, -0.7071, 0.0, -0.7071, -0.7071, 0.0, -0.7071, -0.7071, 0.0, 0.7071, -0.7071, 0.0, 0.7071, -0.7071, 0.0, 0.7071, 0.7071, 0.0, 0.7071, 0.7071, 0.0, 0.7071, 0.7071, 0.0, 0.7071, 0.7071, 0.0, -0.7071, 0.7071, 0.0, -0.7071, 0.7071, 0.0, -0.7071, -0.7071, 0.0, -0.7071, -0.7071, 0.0, -0.7071, -0.7071, 0.0, -0.7071, -0.7071, 0.0, 0.7071, -0.7071, 0.0, 0.7071, -0.7071, 0.0, 0.7071])] * 3)])
me_01_cross_003 = bpy.data.meshes.new('01_Cross.003')
me_01_cross_003.from_pydata([(-0.3536, -0.5, 0.3536), (0.3536, -0.5, -0.3536), (-0.3536, 0.5, 0.3536), (0.3536, 0.5, -0.3536), (0.3536, -0.5, 0.3536), (-0.3536, -0.5, -0.3536), (0.3536, 0.5, 0.3536), (-0.3536, 0.5, -0.3536), (0.3536, -0.5, -0.3536), (-0.3536, -0.5, 0.3536), (0.3536, 0.5, -0.3536), (-0.3536, 0.5, 0.3536), (-0.3536, -0.5, -0.3536), (0.3536, -0.5, 0.3536), (-0.3536, 0.5, -0.3536), (0.3536, 0.5, 0.3536)], [], [(1, 2, 0), (5, 6, 4), (9, 10, 8), (13, 14, 12), (1, 3, 2), (5, 7, 6), (9, 11, 10), (13, 15, 14)])
_uv = me_01_cross_003.uv_layers.new(name='UVMap')
_uv.uv.foreach_set('vector', [0.5, 0.8125, 0.4375, 0.875, 0.4375, 0.8125, 0.5, 0.8125, 0.4375, 0.875, 0.4375, 0.8125, 0.5, 0.8125, 0.4375, 0.875, 0.4375, 0.8125, 0.5, 0.8125, 0.4375, 0.875, 0.4375, 0.8125, 0.5, 0.8125, 0.5, 0.875, 0.4375, 0.875, 0.5, 0.8125, 0.5, 0.875, 0.4375, 0.875, 0.5, 0.8125, 0.5, 0.875, 0.4375, 0.875, 0.5, 0.8125, 0.5, 0.875, 0.4375, 0.875])
me_01_cross_003.materials.append(mat_material)
me_01_cross_003.update()
me_01_cross_003.normals_split_custom_set([tuple(v) for v in zip(*[iter([0.7071, 0.0, 0.7071, 0.7071, 0.0, 0.7071, 0.7071, 0.0, 0.7071, 0.7071, 0.0, -0.7071, 0.7071, 0.0, -0.7071, 0.7071, 0.0, -0.7071, -0.7071, 0.0, -0.7071, -0.7071, 0.0, -0.7071, -0.7071, 0.0, -0.7071, -0.7071, 0.0, 0.7071, -0.7071, 0.0, 0.7071, -0.7071, 0.0, 0.7071, 0.7071, 0.0, 0.7071, 0.7071, 0.0, 0.7071, 0.7071, 0.0, 0.7071, 0.7071, 0.0, -0.7071, 0.7071, 0.0, -0.7071, 0.7071, 0.0, -0.7071, -0.7071, 0.0, -0.7071, -0.7071, 0.0, -0.7071, -0.7071, 0.0, -0.7071, -0.7071, 0.0, 0.7071, -0.7071, 0.0, 0.7071, -0.7071, 0.0, 0.7071])] * 3)])
me_01_cross_004 = bpy.data.meshes.new('01_Cross.004')
me_01_cross_004.from_pydata([(-0.3536, -0.5, 0.3536), (0.3536, -0.5, -0.3536), (-0.3536, 0.5, 0.3536), (0.3536, 0.5, -0.3536), (0.3536, -0.5, 0.3536), (-0.3536, -0.5, -0.3536), (0.3536, 0.5, 0.3536), (-0.3536, 0.5, -0.3536), (0.3536, -0.5, -0.3536), (-0.3536, -0.5, 0.3536), (0.3536, 0.5, -0.3536), (-0.3536, 0.5, 0.3536), (-0.3536, -0.5, -0.3536), (0.3536, -0.5, 0.3536), (-0.3536, 0.5, -0.3536), (0.3536, 0.5, 0.3536)], [], [(1, 2, 0), (5, 6, 4), (9, 10, 8), (13, 14, 12), (1, 3, 2), (5, 7, 6), (9, 11, 10), (13, 15, 14)])
_uv = me_01_cross_004.uv_layers.new(name='UVMap')
_uv.uv.foreach_set('vector', [0.5625, 0.75, 0.5, 0.8125, 0.5, 0.75, 0.5625, 0.75, 0.5, 0.8125, 0.5, 0.75, 0.5625, 0.75, 0.5, 0.8125, 0.5, 0.75, 0.5625, 0.75, 0.5, 0.8125, 0.5, 0.75, 0.5625, 0.75, 0.5625, 0.8125, 0.5, 0.8125, 0.5625, 0.75, 0.5625, 0.8125, 0.5, 0.8125, 0.5625, 0.75, 0.5625, 0.8125, 0.5, 0.8125, 0.5625, 0.75, 0.5625, 0.8125, 0.5, 0.8125])
me_01_cross_004.materials.append(mat_material)
me_01_cross_004.update()
me_01_cross_004.normals_split_custom_set([tuple(v) for v in zip(*[iter([0.7071, 0.0, 0.7071, 0.7071, 0.0, 0.7071, 0.7071, 0.0, 0.7071, 0.7071, 0.0, -0.7071, 0.7071, 0.0, -0.7071, 0.7071, 0.0, -0.7071, -0.7071, 0.0, -0.7071, -0.7071, 0.0, -0.7071, -0.7071, 0.0, -0.7071, -0.7071, 0.0, 0.7071, -0.7071, 0.0, 0.7071, -0.7071, 0.0, 0.7071, 0.7071, 0.0, 0.7071, 0.7071, 0.0, 0.7071, 0.7071, 0.0, 0.7071, 0.7071, 0.0, -0.7071, 0.7071, 0.0, -0.7071, 0.7071, 0.0, -0.7071, -0.7071, 0.0, -0.7071, -0.7071, 0.0, -0.7071, -0.7071, 0.0, -0.7071, -0.7071, 0.0, 0.7071, -0.7071, 0.0, 0.7071, -0.7071, 0.0, 0.7071])] * 3)])
me_01_cross_005 = bpy.data.meshes.new('01_Cross.005')
me_01_cross_005.from_pydata([(-0.3536, -0.5, 0.3536), (0.3536, -0.5, -0.3536), (-0.3536, 0.5, 0.3536), (0.3536, 0.5, -0.3536), (0.3536, -0.5, 0.3536), (-0.3536, -0.5, -0.3536), (0.3536, 0.5, 0.3536), (-0.3536, 0.5, -0.3536), (0.3536, -0.5, -0.3536), (-0.3536, -0.5, 0.3536), (0.3536, 0.5, -0.3536), (-0.3536, 0.5, 0.3536), (-0.3536, -0.5, -0.3536), (0.3536, -0.5, 0.3536), (-0.3536, 0.5, -0.3536), (0.3536, 0.5, 0.3536)], [], [(1, 2, 0), (5, 6, 4), (9, 10, 8), (13, 14, 12), (1, 3, 2), (5, 7, 6), (9, 11, 10), (13, 15, 14)])
_uv = me_01_cross_005.uv_layers.new(name='UVMap')
_uv.uv.foreach_set('vector', [0.5, 0.75, 0.4375, 0.8125, 0.4375, 0.75, 0.5, 0.75, 0.4375, 0.8125, 0.4375, 0.75, 0.5, 0.75, 0.4375, 0.8125, 0.4375, 0.75, 0.5, 0.75, 0.4375, 0.8125, 0.4375, 0.75, 0.5, 0.75, 0.5, 0.8125, 0.4375, 0.8125, 0.5, 0.75, 0.5, 0.8125, 0.4375, 0.8125, 0.5, 0.75, 0.5, 0.8125, 0.4375, 0.8125, 0.5, 0.75, 0.5, 0.8125, 0.4375, 0.8125])
me_01_cross_005.materials.append(mat_material)
me_01_cross_005.update()
me_01_cross_005.normals_split_custom_set([tuple(v) for v in zip(*[iter([0.7071, 0.0, 0.7071, 0.7071, 0.0, 0.7071, 0.7071, 0.0, 0.7071, 0.7071, 0.0, -0.7071, 0.7071, 0.0, -0.7071, 0.7071, 0.0, -0.7071, -0.7071, 0.0, -0.7071, -0.7071, 0.0, -0.7071, -0.7071, 0.0, -0.7071, -0.7071, 0.0, 0.7071, -0.7071, 0.0, 0.7071, -0.7071, 0.0, 0.7071, 0.7071, 0.0, 0.7071, 0.7071, 0.0, 0.7071, 0.7071, 0.0, 0.7071, 0.7071, 0.0, -0.7071, 0.7071, 0.0, -0.7071, 0.7071, 0.0, -0.7071, -0.7071, 0.0, -0.7071, -0.7071, 0.0, -0.7071, -0.7071, 0.0, -0.7071, -0.7071, 0.0, 0.7071, -0.7071, 0.0, 0.7071, -0.7071, 0.0, 0.7071])] * 3)])
me_00_cube_025 = bpy.data.meshes.new('00_Cube.025')
me_00_cube_025.from_pydata([(-0.5, -0.5, 0.5), (-0.5, 0.5, 0.5), (-0.5, -0.5, -0.5), (-0.5, 0.5, -0.5), (0.5, -0.5, 0.5), (0.5, 0.5, 0.5), (0.5, -0.5, -0.5), (0.5, 0.5, -0.5)], [], [(1, 2, 0), (3, 6, 2), (7, 4, 6), (5, 0, 4), (6, 0, 2), (3, 5, 7), (1, 3, 2), (3, 7, 6), (7, 5, 4), (5, 1, 0), (6, 4, 0), (3, 1, 5)])
_uv = me_00_cube_025.uv_layers.new(name='UVMap')
_uv.uv.foreach_set('vector', [0.0625, 0.75, 0.0, 0.6875, 0.0625, 0.6875, 0.0625, 0.75, 0.0, 0.6875, 0.0625, 0.6875, 0.0625, 0.75, 0.0, 0.6875, 0.0625, 0.6875, 0.0625, 0.75, 0.0, 0.6875, 0.0625, 0.6875, 0.0625, 0.75, 0.0, 0.6875, 0.0, 0.75, 0.0, 0.75, 0.0625, 0.6875, 0.0625, 0.75, 0.0625, 0.75, 0.0, 0.75, 0.0, 0.6875, 0.0625, 0.75, 0.0, 0.75, 0.0, 0.6875, 0.0625, 0.75, 0.0, 0.75, 0.0, 0.6875, 0.0625, 0.75, 0.0, 0.75, 0.0, 0.6875, 0.0625, 0.75, 0.0625, 0.6875, 0.0, 0.6875, 0.0, 0.75, 0.0, 0.6875, 0.0625, 0.6875])
me_00_cube_025.materials.append(mat_material)
me_00_cube_025.update()
me_00_cube_025.normals_split_custom_set([tuple(v) for v in zip(*[iter([-1.0, 0.0, 0.0, -1.0, 0.0, 0.0, -1.0, 0.0, 0.0, 0.0, 0.0, -1.0, 0.0, 0.0, -1.0, 0.0, 0.0, -1.0, 1.0, 0.0, 0.0, 1.0, 0.0, 0.0, 1.0, 0.0, 0.0, 0.0, 0.0, 1.0, 0.0, 0.0, 1.0, 0.0, 0.0, 1.0, 0.0, -1.0, 0.0, 0.0, -1.0, 0.0, 0.0, -1.0, 0.0, 0.0, 1.0, 0.0, 0.0, 1.0, 0.0, 0.0, 1.0, 0.0, -1.0, 0.0, 0.0, -1.0, 0.0, 0.0, -1.0, 0.0, 0.0, 0.0, 0.0, -1.0, 0.0, 0.0, -1.0, 0.0, 0.0, -1.0, 1.0, 0.0, 0.0, 1.0, 0.0, 0.0, 1.0, 0.0, 0.0, 0.0, 0.0, 1.0, 0.0, 0.0, 1.0, 0.0, 0.0, 1.0, 0.0, -1.0, 0.0, 0.0, -1.0, 0.0, 0.0, -1.0, 0.0, 0.0, 1.0, 0.0, 0.0, 1.0, 0.0, 0.0, 1.0, 0.0])] * 3)])
me_00_cube_026 = bpy.data.meshes.new('00_Cube.026')
me_00_cube_026.from_pydata([(-0.5, -0.5, 0.5), (-0.5, 0.5, 0.5), (-0.5, -0.5, -0.5), (-0.5, 0.5, -0.5), (0.5, -0.5, 0.5), (0.5, 0.5, 0.5), (0.5, -0.5, -0.5), (0.5, 0.5, -0.5)], [], [(1, 2, 0), (3, 6, 2), (7, 4, 6), (5, 0, 4), (6, 0, 2), (3, 5, 7), (1, 3, 2), (3, 7, 6), (7, 5, 4), (5, 1, 0), (6, 4, 0), (3, 1, 5)])
_uv = me_00_cube_026.uv_layers.new(name='UVMap')
_uv.uv.foreach_set('vector', [0.875, 0.25, 0.8125, 0.1875, 0.875, 0.1875, 0.875, 0.25, 0.8125, 0.1875, 0.875, 0.1875, 0.875, 0.25, 0.8125, 0.1875, 0.875, 0.1875, 0.875, 0.25, 0.8125, 0.1875, 0.875, 0.1875, 0.875, 0.25, 0.8125, 0.1875, 0.8125, 0.25, 0.8125, 0.25, 0.875, 0.1875, 0.875, 0.25, 0.875, 0.25, 0.8125, 0.25, 0.8125, 0.1875, 0.875, 0.25, 0.8125, 0.25, 0.8125, 0.1875, 0.875, 0.25, 0.8125, 0.25, 0.8125, 0.1875, 0.875, 0.25, 0.8125, 0.25, 0.8125, 0.1875, 0.875, 0.25, 0.875, 0.1875, 0.8125, 0.1875, 0.8125, 0.25, 0.8125, 0.1875, 0.875, 0.1875])
me_00_cube_026.materials.append(mat_material)
me_00_cube_026.update()
me_00_cube_026.normals_split_custom_set([tuple(v) for v in zip(*[iter([-1.0, 0.0, 0.0, -1.0, 0.0, 0.0, -1.0, 0.0, 0.0, 0.0, 0.0, -1.0, 0.0, 0.0, -1.0, 0.0, 0.0, -1.0, 1.0, 0.0, 0.0, 1.0, 0.0, 0.0, 1.0, 0.0, 0.0, 0.0, 0.0, 1.0, 0.0, 0.0, 1.0, 0.0, 0.0, 1.0, 0.0, -1.0, 0.0, 0.0, -1.0, 0.0, 0.0, -1.0, 0.0, 0.0, 1.0, 0.0, 0.0, 1.0, 0.0, 0.0, 1.0, 0.0, -1.0, 0.0, 0.0, -1.0, 0.0, 0.0, -1.0, 0.0, 0.0, 0.0, 0.0, -1.0, 0.0, 0.0, -1.0, 0.0, 0.0, -1.0, 1.0, 0.0, 0.0, 1.0, 0.0, 0.0, 1.0, 0.0, 0.0, 0.0, 0.0, 1.0, 0.0, 0.0, 1.0, 0.0, 0.0, 1.0, 0.0, -1.0, 0.0, 0.0, -1.0, 0.0, 0.0, -1.0, 0.0, 0.0, 1.0, 0.0, 0.0, 1.0, 0.0, 0.0, 1.0, 0.0])] * 3)])

# ---- objects
ob_001_00_stone = bpy.data.objects.new('001_00_Stone', me_00_cube)
ob_006_00_oaksapling = bpy.data.objects.new('006_00_OakSapling', me_01_cross)
ob_008_00_flowingwater = bpy.data.objects.new('008_00_FlowingWater', me_02_fluid)
ob_002_00_grass = bpy.data.objects.new('002_00_Grass', me_03_grass)
ob_050_00_torch = bpy.data.objects.new('050_00_Torch', me_04_torch)
ob_044_00_slab = bpy.data.objects.new('044_00_Slab', me_05_slab)
ob_067_00_cobblestonestair = bpy.data.objects.new('067_00_CobblestoneStair', me_06_stair)
ob_085_00_oakfence = bpy.data.objects.new('085_00_OakFence', me_07_fence)
ob_078_00_snow = bpy.data.objects.new('078_00_Snow', me_00_cube_001)
ob_065_00_ladder = bpy.data.objects.new('065_00_Ladder', me_plane)
ob_024_00_sandstone = bpy.data.objects.new('024_00_Sandstone', me_00_cube_002)
ob_017_00_oaklog = bpy.data.objects.new('017_00_OakLog', me_00_cube_003)
ob_017_01_sprucelog = bpy.data.objects.new('017_01_SpruceLog', me_00_cube_004)
ob_017_02_birchlog = bpy.data.objects.new('017_02_BirchLog', me_00_cube_005)
ob_086_00_pumpkin = bpy.data.objects.new('086_00_Pumpkin', me_00_cube_006)
ob_003_00_dirt = bpy.data.objects.new('003_00_Dirt', me_00_cube_008)
ob_004_00_cobblestone = bpy.data.objects.new('004_00_Cobblestone', me_00_cube_009)
ob_005_00_woodplank = bpy.data.objects.new('005_00_WoodPlank', me_00_cube_010)
ob_007_00_bedrock = bpy.data.objects.new('007_00_Bedrock', me_00_cube_012)
ob_009_00_stillwater_above = bpy.data.objects.new('009_00_StillWater_Above', me_02_fluid_001)
ob_012_00_sand = bpy.data.objects.new('012_00_Sand', me_00_cube_013)
ob_013_00_gravel = bpy.data.objects.new('013_00_Gravel', me_00_cube_014)
ob_014_00_goldore = bpy.data.objects.new('014_00_GoldOre', me_00_cube_015)
ob_015_00_ironore = bpy.data.objects.new('015_00_IronOre', me_00_cube_016)
ob_016_00_coalore = bpy.data.objects.new('016_00_CoalOre', me_00_cube_017)
ob_018_00_oakleaves = bpy.data.objects.new('018_00_OakLeaves', me_00_cube_018)
ob_019_00_sponge = bpy.data.objects.new('019_00_Sponge', me_00_cube_019)
ob_020_00_glass = bpy.data.objects.new('020_00_Glass', me_00_cube_020)
ob_010_00_flowinglava = bpy.data.objects.new('010_00_FlowingLava', me_02_fluid_002)
ob_011_00_stilllava = bpy.data.objects.new('011_00_StillLava', me_02_fluid_003)
ob_021_00_lapsilazuliore = bpy.data.objects.new('021_00_LapsiLazuliOre', me_00_cube_021)
ob_022_00_lapsilazuliblock = bpy.data.objects.new('022_00_LapsiLazuliBlock', me_00_cube_022)
ob_023_00_dispenser = bpy.data.objects.new('023_00_Dispenser', me_00_cube_023)
ob_025_00_noteblock = bpy.data.objects.new('025_00_NoteBlock', me_00_cube_024)
ob_026_00_bed = bpy.data.objects.new('026_00_Bed', me_05_slab_001)
ob_030_00_cobweb = bpy.data.objects.new('030_00_Cobweb', me_01_cross_001)
ob_031_00_deadshrub = bpy.data.objects.new('031_00_DeadShrub', me_01_cross_002)
ob_031_01_grass = bpy.data.objects.new('031_01_Grass', me_01_cross_003)
ob_031_02_fern = bpy.data.objects.new('031_02_Fern', me_01_cross_004)
ob_032_00_deadbush = bpy.data.objects.new('032_00_DeadBush', me_01_cross_005)
ob_035_00_whitewool = bpy.data.objects.new('035_00_WhiteWool', me_00_cube_025)
ob_009_00_stillwater_below = bpy.data.objects.new('009_00_StillWater_Below', me_00_cube_026)

# ---- transforms, parenting, visibility, modifiers, constraints
ob_001_00_stone.location = (0.0, 0.0, 0.0)
ob_001_00_stone.rotation_euler = (1.571, -0.0, 0.0)
ob_006_00_oaksapling.location = (0.0, 0.0, 0.0)
ob_006_00_oaksapling.rotation_euler = (1.571, -0.0, 0.0)
ob_008_00_flowingwater.location = (0.0, 0.0, 0.0)
ob_008_00_flowingwater.rotation_euler = (1.571, -0.0, 0.0)
ob_002_00_grass.location = (0.0, 0.0, 0.0)
ob_002_00_grass.rotation_euler = (1.571, -0.0, 0.0)
ob_050_00_torch.location = (0.0, 0.0, 0.0)
ob_050_00_torch.rotation_euler = (1.571, -0.0, 0.0)
ob_044_00_slab.location = (0.0, 0.0, 0.0)
ob_044_00_slab.rotation_euler = (1.571, -0.0, 0.0)
ob_067_00_cobblestonestair.location = (0.0, 0.0, 0.0)
ob_067_00_cobblestonestair.rotation_euler = (1.571, -0.0, 0.0)
ob_085_00_oakfence.location = (0.0, 0.0, 0.0)
ob_085_00_oakfence.rotation_euler = (1.571, -0.0, 0.0)
ob_078_00_snow.location = (0.0, 0.0, 0.0)
ob_078_00_snow.rotation_euler = (1.571, -0.0, 0.0)
ob_065_00_ladder.location = (0.0, 0.4375, 0.0)
ob_065_00_ladder.rotation_euler = (1.571, -0.0, 0.0)
ob_024_00_sandstone.location = (0.0, 0.0, 0.0)
ob_024_00_sandstone.rotation_euler = (1.571, -0.0, 0.0)
ob_017_00_oaklog.location = (0.0, 0.0, 0.0)
ob_017_00_oaklog.rotation_euler = (1.571, -0.0, 0.0)
ob_017_01_sprucelog.location = (0.0, 0.0, 0.0)
ob_017_01_sprucelog.rotation_euler = (1.571, -0.0, 0.0)
ob_017_02_birchlog.location = (0.0, 0.0, 0.0)
ob_017_02_birchlog.rotation_euler = (1.571, -0.0, 0.0)
ob_086_00_pumpkin.location = (0.0, 0.0, 0.0)
ob_086_00_pumpkin.rotation_euler = (1.571, -0.0, 0.0)
ob_003_00_dirt.location = (0.0, 0.0, 0.0)
ob_003_00_dirt.rotation_euler = (1.571, -0.0, 0.0)
ob_004_00_cobblestone.location = (0.0, 0.0, 0.0)
ob_004_00_cobblestone.rotation_euler = (1.571, -0.0, 0.0)
ob_005_00_woodplank.location = (0.0, 0.0, 0.0)
ob_005_00_woodplank.rotation_euler = (1.571, -0.0, 0.0)
ob_007_00_bedrock.location = (0.0, 0.0, 0.0)
ob_007_00_bedrock.rotation_euler = (1.571, -0.0, 0.0)
ob_009_00_stillwater_above.location = (0.0, 0.0, 0.0)
ob_009_00_stillwater_above.rotation_euler = (1.571, -0.0, 0.0)
ob_012_00_sand.location = (0.0, 0.0, 0.0)
ob_012_00_sand.rotation_euler = (1.571, -0.0, 0.0)
ob_013_00_gravel.location = (0.0, 0.0, 0.0)
ob_013_00_gravel.rotation_euler = (1.571, -0.0, 0.0)
ob_014_00_goldore.location = (0.0, 0.0, 0.0)
ob_014_00_goldore.rotation_euler = (1.571, -0.0, 0.0)
ob_015_00_ironore.location = (0.0, 0.0, 0.0)
ob_015_00_ironore.rotation_euler = (1.571, -0.0, 0.0)
ob_016_00_coalore.location = (0.0, 0.0, 0.0)
ob_016_00_coalore.rotation_euler = (1.571, -0.0, 0.0)
ob_018_00_oakleaves.location = (0.0, 0.0, 0.0)
ob_018_00_oakleaves.rotation_euler = (1.571, -0.0, 0.0)
ob_019_00_sponge.location = (0.0, 0.0, 0.0)
ob_019_00_sponge.rotation_euler = (1.571, -0.0, 0.0)
ob_020_00_glass.location = (0.0, 0.0, 0.0)
ob_020_00_glass.rotation_euler = (1.571, -0.0, 0.0)
ob_010_00_flowinglava.location = (0.0, 0.0, 0.0)
ob_010_00_flowinglava.rotation_euler = (1.571, -0.0, 0.0)
ob_011_00_stilllava.location = (0.0, 0.0, 0.0)
ob_011_00_stilllava.rotation_euler = (1.571, -0.0, 0.0)
ob_021_00_lapsilazuliore.location = (0.0, 0.0, 0.0)
ob_021_00_lapsilazuliore.rotation_euler = (1.571, -0.0, 0.0)
ob_022_00_lapsilazuliblock.location = (0.0, 0.0, 0.0)
ob_022_00_lapsilazuliblock.rotation_euler = (1.571, -0.0, 0.0)
ob_023_00_dispenser.location = (0.0, 0.0, 0.0)
ob_023_00_dispenser.rotation_euler = (1.571, -0.0, 0.0)
ob_025_00_noteblock.location = (0.0, 0.0, 0.0)
ob_025_00_noteblock.rotation_euler = (1.571, -0.0, 0.0)
ob_026_00_bed.location = (0.0, 0.0, 0.0)
ob_026_00_bed.rotation_euler = (1.571, -0.0, 0.0)
ob_030_00_cobweb.location = (0.0, 0.0, 0.0)
ob_030_00_cobweb.rotation_euler = (1.571, -0.0, 0.0)
ob_031_00_deadshrub.location = (0.0, 0.0, 0.0)
ob_031_00_deadshrub.rotation_euler = (1.571, -0.0, 0.0)
ob_031_01_grass.location = (0.0, 0.0, 0.0)
ob_031_01_grass.rotation_euler = (1.571, -0.0, 0.0)
ob_031_02_fern.location = (0.0, 0.0, 0.0)
ob_031_02_fern.rotation_euler = (1.571, -0.0, 0.0)
ob_032_00_deadbush.location = (0.0, 0.0, 0.0)
ob_032_00_deadbush.rotation_euler = (1.571, -0.0, 0.0)
ob_035_00_whitewool.location = (0.0, 0.0, 0.0)
ob_035_00_whitewool.rotation_euler = (1.571, -0.0, 0.0)
ob_009_00_stillwater_below.location = (0.0, 0.0, 0.0)
ob_009_00_stillwater_below.rotation_euler = (1.571, -0.0, 0.0)

# ---- collection membership
col_collection.objects.link(ob_001_00_stone)
col_collection.objects.link(ob_006_00_oaksapling)
col_collection.objects.link(ob_008_00_flowingwater)
col_collection.objects.link(ob_002_00_grass)
col_collection.objects.link(ob_050_00_torch)
col_collection.objects.link(ob_044_00_slab)
col_collection.objects.link(ob_067_00_cobblestonestair)
col_collection.objects.link(ob_085_00_oakfence)
col_collection.objects.link(ob_078_00_snow)
col_collection.objects.link(ob_065_00_ladder)
col_collection.objects.link(ob_024_00_sandstone)
col_collection.objects.link(ob_017_00_oaklog)
col_collection.objects.link(ob_017_01_sprucelog)
col_collection.objects.link(ob_017_02_birchlog)
col_collection.objects.link(ob_086_00_pumpkin)
col_collection.objects.link(ob_003_00_dirt)
col_collection.objects.link(ob_004_00_cobblestone)
col_collection.objects.link(ob_005_00_woodplank)
col_collection.objects.link(ob_007_00_bedrock)
col_collection.objects.link(ob_009_00_stillwater_above)
col_collection.objects.link(ob_012_00_sand)
col_collection.objects.link(ob_013_00_gravel)
col_collection.objects.link(ob_014_00_goldore)
col_collection.objects.link(ob_015_00_ironore)
col_collection.objects.link(ob_016_00_coalore)
col_collection.objects.link(ob_018_00_oakleaves)
col_collection.objects.link(ob_019_00_sponge)
col_collection.objects.link(ob_020_00_glass)
col_collection.objects.link(ob_010_00_flowinglava)
col_collection.objects.link(ob_011_00_stilllava)
col_collection.objects.link(ob_021_00_lapsilazuliore)
col_collection.objects.link(ob_022_00_lapsilazuliblock)
col_collection.objects.link(ob_023_00_dispenser)
col_collection.objects.link(ob_025_00_noteblock)
col_collection.objects.link(ob_026_00_bed)
col_collection.objects.link(ob_030_00_cobweb)
col_collection.objects.link(ob_031_00_deadshrub)
col_collection.objects.link(ob_031_01_grass)
col_collection.objects.link(ob_031_02_fern)
col_collection.objects.link(ob_032_00_deadbush)
col_collection.objects.link(ob_035_00_whitewool)
col_collection.objects.link(ob_009_00_stillwater_below)

# ---- scene / render settings (as saved in the file)
scene.frame_start = 1; scene.frame_end = 250; scene.frame_set(1)
scene.render.engine = 'BLENDER_EEVEE_NEXT'
bpy.context.view_layer.update()

# ---- added for rendering (the .blend has no active camera and no usable light): camera, sun
cam_auto = bpy.data.cameras.new('AutoCamera')
cam_auto.lens = 50.0
cam_auto.sensor_width = 36.0
cam_auto.clip_end = 1000.0
ob_auto_camera = bpy.data.objects.new('AutoCamera', cam_auto)
scene.collection.objects.link(ob_auto_camera)
ob_auto_camera.location = (1.60254, -1.92304, 1.28203)
ob_auto_camera.rotation_euler = (1.09748, -7.21219e-08, 0.694738)
scene.camera = ob_auto_camera
light_auto_sun = bpy.data.lights.new('AutoSun', 'SUN')
light_auto_sun.energy = 3.0
light_auto_sun.angle = 0.0523599
ob_auto_sun = bpy.data.objects.new('AutoSun', light_auto_sun)
scene.collection.objects.link(ob_auto_sun)
ob_auto_sun.rotation_euler = (0.872665, 0.174533, 0.523599)
bpy.context.view_layer.update()
